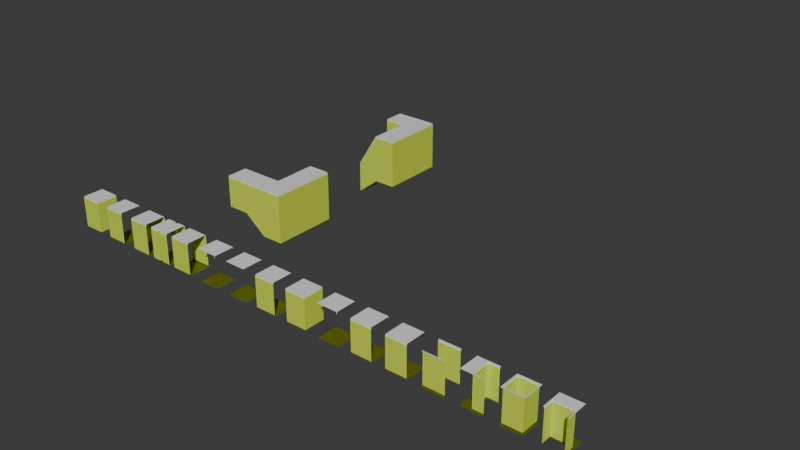 # Source: maze.blend  (saved by Blender 4.2.66; exported with 4.5.12 LTS)
import bpy
from mathutils import Matrix  # noqa: F401  (used for matrix-valued properties, if any)

bpy.ops.wm.read_factory_settings(use_empty=True)
scene = bpy.context.scene
scene.name = 'Scene'

# ---- collections
col_collection = bpy.data.collections.new('Collection'); scene.collection.children.link(col_collection)

# ---- materials (node trees are filled in below, after node groups)
mat_cealing = bpy.data.materials.new('cealing')
mat_cealing.alpha_threshold = 0.0
mat_cealing.use_transparent_shadow = False
mat_cealing.roughness = 0.5
mat_cealing.line_color = (0.0, 0.0, 0.0, 1.0)
mat_walls = bpy.data.materials.new('walls')
mat_floor = bpy.data.materials.new('floor')

# ---- material node trees
mat_cealing.use_nodes = True; mat_cealing.node_tree.nodes.clear()
_N = mat_cealing.node_tree.nodes; _L = mat_cealing.node_tree.links
n0 = _N.new('ShaderNodeOutputMaterial'); n0.name = 'Material Output'; n0.location = (300, 300)
n1 = _N.new('ShaderNodeBsdfPrincipled'); n1.name = 'Principled BSDF'; n1.location = (10, 300)
n1.inputs[3].default_value = 1.45
_L.new(n1.outputs[0], n0.inputs[0])
n0.is_active_output = True
mat_walls.use_nodes = True; mat_walls.node_tree.nodes.clear()
_N = mat_walls.node_tree.nodes; _L = mat_walls.node_tree.links
n0 = _N.new('ShaderNodeBsdfPrincipled'); n0.name = 'Principled BSDF'; n0.location = (-147, 142)
n0.inputs[0].default_value = (0.6452, 0.8005, 0.06627, 1.0)
n1 = _N.new('ShaderNodeOutputMaterial'); n1.name = 'Material Output'; n1.location = (300, 300)
n2 = _N.new('ShaderNodeTexNoise'); n2.name = 'Noise Texture'; n2.location = (-400, 220)
n2.inputs[2].default_value = 6.0
n3 = _N.new('ShaderNodeMapping'); n3.name = 'Mapping'; n3.location = (-560, 220)
n4 = _N.new('ShaderNodeTexCoord'); n4.name = 'Texture Coordinate'; n4.location = (-720, 220)
_L.new(n3.outputs[0], n2.inputs[0])
_L.new(n4.outputs[0], n3.inputs[0])
_L.new(n0.outputs[0], n1.inputs[0])
_L.new(n2.outputs[0], n0.inputs[2])
n1.is_active_output = True
mat_floor.use_nodes = True; mat_floor.node_tree.nodes.clear()
_N = mat_floor.node_tree.nodes; _L = mat_floor.node_tree.links
n0 = _N.new('ShaderNodeOutputMaterial'); n0.name = 'Material Output'; n0.location = (300, 300)
n1 = _N.new('ShaderNodeBsdfPrincipled'); n1.name = 'Principled BSDF'; n1.location = (-140, 286)
n1.inputs[0].default_value = (0.1208, 0.1365, 0.0, 1.0)
_L.new(n1.outputs[0], n0.inputs[0])
n0.is_active_output = True

# ---- world
world_world = bpy.data.worlds.new('World'); scene.world = world_world
world_world.use_nodes = True; world_world.node_tree.nodes.clear()
_N = world_world.node_tree.nodes; _L = world_world.node_tree.links
n0 = _N.new('ShaderNodeOutputWorld'); n0.name = 'World Output'; n0.location = (300, 300)
n1 = _N.new('ShaderNodeBackground'); n1.name = 'Background'; n1.location = (10, 300)
n1.inputs[0].default_value = (0.05088, 0.05088, 0.05088, 1.0)
_L.new(n1.outputs[0], n0.inputs[0])
n0.is_active_output = True
world_world.color = (0.05088, 0.05088, 0.05088)
world_world.sun_shadow_jitter_overblur = 0.0

# ---- meshes
me_plane_002 = bpy.data.meshes.new('Plane.002')
me_plane_002.from_pydata([(0.75, -0.725, 2.2), (-0.75, -0.725, 2.2), (-0.75, 0.725, 0.1), (0.75, 0.725, 0.1), (-0.75, -0.75, 0.1), (0.75, -0.75, 0.1), (-0.75, -0.725, 0.0), (0.75, -0.725, 0.0), (-0.75, -0.725, 0.1), (0.75, -0.725, 0.1), (0.75, 0.75, 0.1), (-0.75, 0.75, 0.1), (-0.75, 0.725, 0.0), (0.75, 0.725, 0.0), (-0.75, -0.75, 2.2), (0.75, -0.75, 2.2), (0.75, 0.75, 2.2), (-0.75, 0.75, 2.2), (-0.75, -0.725, 2.3), (0.75, -0.725, 2.3), (-0.75, 0.725, 2.3), (0.75, 0.725, 2.3), (-0.75, 0.725, 2.2), (0.75, 0.725, 2.2)], [], [(14, 1, 0, 15), (18, 19, 0, 1), (4, 5, 9, 8), (13, 12, 6, 7), (6, 8, 9, 7), (10, 11, 2, 3), (12, 13, 3, 2), (5, 4, 14, 15), (11, 10, 16, 17), (21, 19, 18, 20), (21, 20, 22, 23), (17, 16, 23, 22)])
me_plane_002.polygons.foreach_set('material_index', [1, 0, 2, 2, 2, 2, 2, 1, 1, 0, 0, 1])
_uv = me_plane_002.uv_layers.new(name='UVMap')
_uv.uv.foreach_set('vector', [0.395, 0.9998, 0.395, 0.9932, 0.7894, 0.9932, 0.7894, 0.9998, 0.395, 0.967, 0.7894, 0.967, 0.7894, 0.9932, 0.395, 0.9932, 0.0001773, 0.5528, 0.3946, 0.5528, 0.3946, 0.5593, 0.0001773, 0.5593, 0.3946, 0.967, 0.0001774, 0.967, 0.0001773, 0.5856, 0.3946, 0.5856, 0.0001773, 0.5856, 0.0001773, 0.5593, 0.3946, 0.5593, 0.3946, 0.5856, 0.3946, 0.9998, 0.0001774, 0.9998, 0.0001774, 0.9932, 0.3946, 0.9932, 0.0001774, 0.967, 0.3946, 0.967, 0.3946, 0.9932, 0.0001774, 0.9932, 0.0001773, 0.0001773, 0.3946, 0.0001773, 0.3946, 0.5524, 0.0001773, 0.5524, 0.395, 0.3946, 0.395, 0.0001773, 0.9472, 0.0001773, 0.9472, 0.3946, 0.7894, 0.5856, 0.7894, 0.967, 0.395, 0.967, 0.395, 0.5856, 0.7894, 0.5856, 0.395, 0.5856, 0.395, 0.5593, 0.7894, 0.5593, 0.395, 0.5528, 0.7894, 0.5528, 0.7894, 0.5593, 0.395, 0.5593])
me_plane_002.materials.append(mat_cealing)
me_plane_002.materials.append(mat_walls)
me_plane_002.materials.append(mat_floor)
me_plane_002.update()
me_plane_015 = bpy.data.meshes.new('Plane.015')
me_plane_015.from_pydata([(-0.725, 0.725, 2.2), (0.75, 0.725, 0.1), (0.75, 0.725, 2.2), (0.75, -0.75, 0.1), (0.75, 0.75, 0.1), (0.75, -0.725, 2.3), (0.75, -0.725, 0.0), (-0.75, -0.75, 0.1), (0.75, 0.725, 0.0), (0.75, 0.725, 2.3), (-0.75, 0.75, 0.1), (-0.725, -0.725, 2.2), (0.75, -0.725, 2.2), (0.75, -0.725, 0.1), (-0.725, -0.725, 2.3), (-0.725, -0.725, 0.0), (-0.725, 0.725, 0.0), (-0.725, 0.725, 2.3), (-0.725, -0.725, 0.1), (-0.725, 0.725, 0.1), (0.75, 0.75, 2.2), (0.75, -0.75, 2.2), (-0.75, -0.75, 2.2), (-0.75, 0.75, 2.2)], [], [(5, 12, 11, 14), (22, 7, 10, 23), (14, 11, 0, 17), (16, 19, 18, 15), (8, 16, 15, 6), (9, 5, 14, 17), (20, 23, 10, 4), (17, 0, 2, 9), (8, 1, 19, 16), (15, 18, 13, 6), (3, 7, 22, 21), (22, 11, 12, 21), (23, 0, 11, 22), (20, 2, 0, 23), (10, 19, 1, 4), (7, 18, 19, 10), (13, 18, 7, 3)])
me_plane_015.polygons.foreach_set('material_index', [0, 1, 0, 2, 2, 0, 1, 0, 2, 2, 1, 0, 0, 0, 2, 2, 2])
_uv = me_plane_015.uv_layers.new(name='UVMap')
_uv.uv.foreach_set('vector', [0.467, 0.4059, 0.467, 0.3836, 0.7946, 0.3836, 0.7946, 0.4059, 0.0001416, 0.3334, 0.4667, 0.3334, 0.4667, 0.6666, 0.0001416, 0.6666, 0.7946, 0.4059, 0.8169, 0.4059, 0.8169, 0.728, 0.7946, 0.728, 0.4947, 0.35, 0.4725, 0.35, 0.4725, 0.02791, 0.4947, 0.02791, 0.8224, 0.35, 0.4947, 0.35, 0.4947, 0.02791, 0.8224, 0.02791, 0.467, 0.728, 0.467, 0.4059, 0.7946, 0.4059, 0.7946, 0.728, 0.0001416, 0.9999, 0.0001416, 0.6666, 0.4667, 0.6666, 0.4667, 0.9999, 0.7946, 0.728, 0.7946, 0.7502, 0.467, 0.7502, 0.467, 0.728, 0.8224, 0.35, 0.8224, 0.3723, 0.4947, 0.3723, 0.4947, 0.35, 0.4947, 0.02791, 0.4947, 0.005696, 0.8224, 0.005696, 0.8224, 0.02791, 0.4667, 0.0001416, 0.4667, 0.3334, 0.0001416, 0.3334, 0.0001416, 0.0001416, 0.8002, 0.3781, 0.7946, 0.3836, 0.467, 0.3836, 0.467, 0.3781, 0.8224, 0.7336, 0.8169, 0.728, 0.8169, 0.4059, 0.8224, 0.4003, 0.467, 0.7558, 0.467, 0.7502, 0.7946, 0.7502, 0.8002, 0.7558, 0.4892, 0.3778, 0.4947, 0.3723, 0.8224, 0.3723, 0.8224, 0.3778, 0.467, 0.02236, 0.4725, 0.02791, 0.4725, 0.35, 0.467, 0.3556, 0.8224, 0.005696, 0.4947, 0.005696, 0.4892, 0.0001416, 0.8224, 0.0001415])
me_plane_015.materials.append(mat_cealing)
me_plane_015.materials.append(mat_walls)
me_plane_015.materials.append(mat_floor)
me_plane_015.update()
me_plane_001 = bpy.data.meshes.new('Plane.001')
me_plane_001.from_pydata([(0.75, -0.725, 0.1), (0.125, -0.725, 2.2), (0.75, -0.5, 2.3), (0.75, 0.525, 0.0), (0.1, 0.5, 0.0), (0.1, -0.5, 0.0), (0.75, 0.75, 2.0), (0.1, 0.75, 2.0), (0.75, -0.75, 2.0), (0.1, -0.5, 2.0), (0.1, -0.5, 0.1), (0.75, -0.75, 0.1), (0.75, 0.75, 0.1), (0.125, 0.5, 2.3), (0.75, 0.75, 2.2), (0.125, 0.525, 0.0), (0.125, 0.75, 2.0), (0.1, -0.75, 2.0), (0.75, 0.725, 0.0), (0.75, 0.725, 2.3), (0.125, -0.725, 0.1), (0.1, 0.725, 2.0), (0.1, 0.75, 0.1), (0.125, 0.725, 0.0), (0.125, 0.725, 2.3), (0.75, -0.725, 2.3), (0.75, -0.725, 2.2), (0.75, 0.5, 2.3), (0.75, -0.725, 0.0), (0.1, -0.75, 0.1), (0.125, -0.725, 2.3), (0.125, -0.725, 0.0), (0.75, -0.525, 0.0), (0.125, -0.5, 2.3), (0.125, -0.525, 0.1), (0.125, -0.525, 0.0), (0.75, 0.725, 0.1), (0.125, 0.725, 0.1), (0.75, -0.75, 2.2), (0.125, 0.725, 2.2), (0.1, 0.5, 2.0), (0.1, 0.5, 0.1), (0.125, 0.525, 0.1), (0.1, 0.75, 2.2), (0.125, 0.75, 2.2), (0.1, 0.725, 2.2), (0.1, -0.75, 2.2), (0.1, -0.5, 2.2), (0.1, 0.5, 2.2), (0.125, -0.5, 2.2), (0.75, 0.725, 2.2), (0.125, 0.5, 2.2), (-0.75, -0.725, 0.1), (-0.125, -0.725, 2.2), (-0.75, -0.5, 2.3), (-0.75, 0.525, 0.0), (-0.1, 0.5, 0.0), (-0.1, -0.5, 0.0), (-0.75, 0.75, 2.0), (-0.1, 0.75, 2.0), (-0.75, -0.75, 2.0), (-0.1, -0.5, 2.0), (-0.1, -0.5, 0.1), (-0.75, -0.75, 0.1), (-0.75, 0.75, 0.1), (-0.125, 0.5, 2.3), (-0.75, 0.75, 2.2), (-0.125, 0.525, 0.0), (-0.125, 0.75, 2.0), (-0.1, -0.75, 2.0), (-0.75, 0.725, 0.0), (-0.75, 0.725, 2.3), (-0.125, -0.725, 0.1), (-0.1, 0.725, 2.0), (-0.1, 0.75, 0.1), (-0.125, 0.725, 0.0), (-0.125, 0.725, 2.3), (-0.75, -0.725, 2.3), (-0.75, -0.725, 2.2), (-0.75, 0.5, 2.3), (-0.75, -0.725, 0.0), (-0.1, -0.75, 0.1), (-0.125, -0.725, 2.3), (-0.125, -0.725, 0.0), (-0.75, -0.525, 0.0), (-0.125, -0.5, 2.3), (-0.125, -0.525, 0.1), (-0.125, -0.525, 0.0), (-0.75, 0.725, 0.1), (-0.125, 0.725, 0.1), (-0.75, -0.75, 2.2), (-0.125, 0.725, 2.2), (-0.1, 0.5, 2.0), (-0.1, 0.5, 0.1), (-0.125, 0.525, 0.1), (-0.1, 0.75, 2.2), (-0.125, 0.75, 2.2), (-0.1, 0.725, 2.2), (-0.1, -0.75, 2.2), (-0.1, -0.5, 2.2), (-0.1, 0.5, 2.2), (-0.125, -0.5, 2.2), (-0.75, 0.725, 2.2), (-0.125, 0.5, 2.2)], [], [(15, 35, 32, 3), (22, 12, 6, 16), (13, 27, 2, 33), (11, 29, 17, 8), (22, 16, 7), (17, 9, 47, 46), (4, 5, 35, 15), (7, 21, 22), (43, 45, 21, 7), (32, 35, 31, 28), (2, 25, 30, 33), (1, 30, 25, 26), (34, 10, 29, 20), (35, 34, 20, 31), (20, 29, 11, 0), (31, 20, 0, 28), (35, 5, 10, 34), (37, 22, 41, 42), (49, 33, 30, 1), (23, 37, 42, 15), (29, 10, 9, 17), (36, 12, 22, 37), (18, 36, 37, 23), (42, 41, 4, 15), (19, 27, 13, 24), (18, 23, 15, 3), (21, 40, 41, 22), (45, 48, 40, 21), (7, 16, 44, 43), (8, 17, 46, 38), (40, 48, 47, 9), (16, 6, 14, 44), (46, 1, 26, 38), (47, 49, 1, 46), (50, 19, 24, 39), (14, 50, 39, 43), (39, 24, 13, 51), (43, 39, 51, 48), (51, 13, 33, 49), (48, 51, 49, 47), (57, 62, 10, 5), (61, 92, 40, 9), (62, 61, 9, 10), (93, 56, 4, 41), (4, 56, 57, 5), (67, 55, 84, 87), (74, 68, 58, 64), (65, 85, 54, 79), (63, 60, 69, 81), (74, 59, 68), (69, 98, 99, 61), (56, 67, 87, 57), (59, 74, 73), (95, 59, 73, 97), (84, 80, 83, 87), (54, 85, 82, 77), (53, 78, 77, 82), (86, 72, 81, 62), (87, 83, 72, 86), (72, 52, 63, 81), (83, 80, 52, 72), (87, 86, 62, 57), (89, 94, 93, 74), (101, 53, 82, 85), (75, 67, 94, 89), (81, 69, 61, 62), (88, 89, 74, 64), (70, 75, 89, 88), (94, 67, 56, 93), (71, 76, 65, 79), (70, 55, 67, 75), (73, 74, 93, 92), (97, 73, 92, 100), (59, 95, 96, 68), (60, 90, 98, 69), (92, 61, 99, 100), (68, 96, 66, 58), (98, 90, 78, 53), (99, 98, 53, 101), (102, 91, 76, 71), (66, 95, 91, 102), (91, 103, 65, 76), (95, 100, 103, 91), (103, 101, 85, 65), (100, 99, 101, 103), (92, 93, 41, 40)])
me_plane_001.polygons.foreach_set('material_index', [2, 1, 0, 1, 1, 1, 2, 1, 1, 2, 0, 0, 2, 2, 2, 2, 2, 2, 0, 2, 1, 2, 2, 2, 0, 2, 1, 1, 1, 1, 1, 1, 0, 0, 0, 0, 0, 0, 0, 0, 1, 0, 1, 1, 2, 2, 1, 0, 1, 1, 1, 2, 1, 1, 2, 0, 0, 2, 2, 2, 2, 2, 2, 0, 2, 1, 2, 2, 2, 0, 2, 1, 1, 1, 1, 1, 1, 0, 0, 0, 0, 0, 0, 0, 0, 1])
_uv = me_plane_001.uv_layers.new(name='UVMap')
_uv.uv.foreach_set('vector', [0.6048, 0.8836, 0.6048, 0.6512, 0.6977, 0.6512, 0.6977, 0.8836, 0.372, 0.0001813, 0.465, 0.0001814, 0.465, 0.465, 0.372, 0.465, 0.8843, 0.8836, 0.7914, 0.8836, 0.7914, 0.6512, 0.8843, 0.6512, 0.4653, 0.0001812, 0.5583, 0.0001812, 0.5583, 0.465, 0.4653, 0.465, 0.372, 0.0001813, 0.372, 0.465, 0.372, 0.465, 0.5583, 0.465, 0.6745, 0.465, 0.6745, 0.5347, 0.5583, 0.5347, 0.6048, 0.8836, 0.6048, 0.6512, 0.6048, 0.6512, 0.6048, 0.8836, 0.372, 0.465, 0.372, 0.465, 0.372, 0.0001813, 0.372, 0.5347, 0.372, 0.5347, 0.372, 0.465, 0.372, 0.465, 0.6977, 0.6512, 0.6048, 0.6512, 0.6048, 0.535, 0.6977, 0.535, 0.7914, 0.6512, 0.7914, 0.535, 0.8843, 0.535, 0.8843, 0.6512, 0.0, 0.0, 0.0, 0.0, 0.0, 0.0, 0.0, 0.0, 0.0, 0.0, 0.0, 0.0, 0.0, 0.0, 0.0, 0.0, 0.0, 0.0, 0.0, 0.0, 0.0, 0.0, 0.0, 0.0, 0.0, 0.0, 0.0, 0.0, 0.0, 0.0, 0.0, 0.0, 0.0, 0.0, 0.0, 0.0, 0.0, 0.0, 0.0, 0.0, 0.0, 0.0, 0.0, 0.0, 0.0, 0.0, 0.0, 0.0, 0.0, 0.0, 0.0, 0.0, 0.0, 0.0, 0.0, 0.0, 0.0, 0.0, 0.0, 0.0, 0.0, 0.0, 0.0, 0.0, 0.0, 0.0, 0.0, 0.0, 0.0, 0.0, 0.0, 0.0, 0.5583, 0.0001812, 0.6745, 0.0001812, 0.6745, 0.465, 0.5583, 0.465, 0.0, 0.0, 0.0, 0.0, 0.0, 0.0, 0.0, 0.0, 0.0, 0.0, 0.0, 0.0, 0.0, 0.0, 0.0, 0.0, 0.0, 0.0, 0.0, 0.0, 0.0, 0.0, 0.0, 0.0, 0.7914, 0.9998, 0.7914, 0.8836, 0.8843, 0.8836, 0.8843, 0.9998, 0.6977, 0.9998, 0.6048, 0.9998, 0.6048, 0.8836, 0.6977, 0.8836, 0.372, 0.465, 0.2558, 0.465, 0.2558, 0.0001813, 0.372, 0.0001813, 0.372, 0.5347, 0.2558, 0.5347, 0.2558, 0.465, 0.372, 0.465, 0.372, 0.465, 0.372, 0.465, 0.372, 0.5347, 0.372, 0.5347, 0.4653, 0.465, 0.5583, 0.465, 0.5583, 0.5347, 0.4653, 0.5347, 0.2558, 0.465, 0.3255, 0.465, 0.3255, 0.6973, 0.2558, 0.6973, 0.372, 0.465, 0.465, 0.465, 0.465, 0.5347, 0.372, 0.5347, 0.0, 0.0, 0.0, 0.0, 0.0, 0.0, 0.0, 0.0, 0.0, 0.0, 0.0, 0.0, 0.0, 0.0, 0.0, 0.0, 0.0, 0.0, 0.0, 0.0, 0.0, 0.0, 0.0, 0.0, 0.0, 0.0, 0.0, 0.0, 0.0, 0.0, 0.0, 0.0, 0.0, 0.0, 0.0, 0.0, 0.0, 0.0, 0.0, 0.0, 0.0, 0.0, 0.0, 0.0, 0.0, 0.0, 0.0, 0.0, 0.0, 0.0, 0.0, 0.0, 0.0, 0.0, 0.0, 0.0, 0.0, 0.0, 0.0, 0.0, 0.0, 0.0, 0.0, 0.0, 0.6745, 0.0001812, 0.6745, 0.0001812, 0.6745, 0.0001812, 0.6745, 0.0001812, 0.2558, 0.6973, 0.2558, 0.465, 0.2558, 0.465, 0.2558, 0.6973, 0.6745, 0.0001812, 0.6745, 0.465, 0.6745, 0.465, 0.6745, 0.0001812, 0.2558, 0.0001813, 0.2558, 0.0001813, 0.2558, 0.0001813, 0.2558, 0.0001813, 0.6048, 0.8836, 0.6048, 0.8836, 0.6048, 0.6512, 0.6048, 0.6512, 0.6048, 0.8836, 0.6977, 0.8836, 0.6977, 0.6512, 0.6048, 0.6512, 0.372, 0.0001813, 0.372, 0.465, 0.465, 0.465, 0.465, 0.0001814, 0.8843, 0.8836, 0.8843, 0.6512, 0.7914, 0.6512, 0.7914, 0.8836, 0.4653, 0.0001812, 0.4653, 0.465, 0.5583, 0.465, 0.5583, 0.0001812, 0.372, 0.0001813, 0.372, 0.465, 0.372, 0.465, 0.5583, 0.465, 0.5583, 0.5347, 0.6745, 0.5347, 0.6745, 0.465, 0.6048, 0.8836, 0.6048, 0.8836, 0.6048, 0.6512, 0.6048, 0.6512, 0.372, 0.465, 0.372, 0.0001813, 0.372, 0.465, 0.372, 0.5347, 0.372, 0.465, 0.372, 0.465, 0.372, 0.5347, 0.6977, 0.6512, 0.6977, 0.535, 0.6048, 0.535, 0.6048, 0.6512, 0.7914, 0.6512, 0.8843, 0.6512, 0.8843, 0.535, 0.7914, 0.535, 0.0, 0.0, 0.0, 0.0, 0.0, 0.0, 0.0, 0.0, 0.0, 0.0, 0.0, 0.0, 0.0, 0.0, 0.0, 0.0, 0.0, 0.0, 0.0, 0.0, 0.0, 0.0, 0.0, 0.0, 0.0, 0.0, 0.0, 0.0, 0.0, 0.0, 0.0, 0.0, 0.0, 0.0, 0.0, 0.0, 0.0, 0.0, 0.0, 0.0, 0.0, 0.0, 0.0, 0.0, 0.0, 0.0, 0.0, 0.0, 0.0, 0.0, 0.0, 0.0, 0.0, 0.0, 0.0, 0.0, 0.0, 0.0, 0.0, 0.0, 0.0, 0.0, 0.0, 0.0, 0.0, 0.0, 0.0, 0.0, 0.0, 0.0, 0.0, 0.0, 0.5583, 0.0001812, 0.5583, 0.465, 0.6745, 0.465, 0.6745, 0.0001812, 0.0, 0.0, 0.0, 0.0, 0.0, 0.0, 0.0, 0.0, 0.0, 0.0, 0.0, 0.0, 0.0, 0.0, 0.0, 0.0, 0.0, 0.0, 0.0, 0.0, 0.0, 0.0, 0.0, 0.0, 0.7914, 0.9998, 0.8843, 0.9998, 0.8843, 0.8836, 0.7914, 0.8836, 0.6977, 0.9998, 0.6977, 0.8836, 0.6048, 0.8836, 0.6048, 0.9998, 0.372, 0.465, 0.372, 0.0001813, 0.2558, 0.0001813, 0.2558, 0.465, 0.372, 0.5347, 0.372, 0.465, 0.2558, 0.465, 0.2558, 0.5347, 0.372, 0.465, 0.372, 0.5347, 0.372, 0.5347, 0.372, 0.465, 0.4653, 0.465, 0.4653, 0.5347, 0.5583, 0.5347, 0.5583, 0.465, 0.2558, 0.465, 0.2558, 0.6973, 0.3255, 0.6973, 0.3255, 0.465, 0.372, 0.465, 0.372, 0.5347, 0.465, 0.5347, 0.465, 0.465, 0.0, 0.0, 0.0, 0.0, 0.0, 0.0, 0.0, 0.0, 0.0, 0.0, 0.0, 0.0, 0.0, 0.0, 0.0, 0.0, 0.0, 0.0, 0.0, 0.0, 0.0, 0.0, 0.0, 0.0, 0.0, 0.0, 0.0, 0.0, 0.0, 0.0, 0.0, 0.0, 0.0, 0.0, 0.0, 0.0, 0.0, 0.0, 0.0, 0.0, 0.0, 0.0, 0.0, 0.0, 0.0, 0.0, 0.0, 0.0, 0.0, 0.0, 0.0, 0.0, 0.0, 0.0, 0.0, 0.0, 0.0, 0.0, 0.0, 0.0, 0.0, 0.0, 0.0, 0.0, 0.2558, 0.465, 0.2558, 0.0001813, 0.2558, 0.0001813, 0.2558, 0.465])
me_plane_001.materials.append(mat_cealing)
me_plane_001.materials.append(mat_walls)
me_plane_001.materials.append(mat_floor)
me_plane_001.update()
me_plane_001.normals_split_custom_set([tuple(v) for v in zip(*[iter([0.0, 0.0, 1.0, 0.0, 0.0, 1.0, 0.0, 0.0, 1.0, 0.0, 0.0, 1.0, 0.0, -1.0, 2.46e-08, 0.0, -1.0, 2.46e-08, 0.0, -1.0, 2.46e-08, 0.0, -1.0, 2.46e-08, 5.722e-08, 0.0, -1.0, 5.722e-08, 0.0, -1.0, 5.722e-08, 0.0, -1.0, 5.722e-08, 0.0, -1.0, -1.834e-07, 1.0, 0.0, -1.834e-07, 1.0, 0.0, -1.834e-07, 1.0, 0.0, -1.834e-07, 1.0, 0.0, 0.0, -1.0, 0.0, 0.0, -1.0, 0.0, 0.0, -1.0, 0.0, 1.0, 2.235e-07, 0.0, 1.0, 2.235e-07, 0.0, 1.0, 2.235e-07, 0.0, 1.0, 2.235e-07, 0.0, 0.0, 0.0, 1.0, 0.0, 0.0, 1.0, 0.0, 0.0, 1.0, 0.0, 0.0, 1.0, 1.0, 0.0, 0.0, 1.0, 0.0, 0.0, 1.0, 0.0, 0.0, 1.0, 0.0, 0.0, 1.0, 0.0, 0.0, 1.0, 0.0, 0.0, 1.0, 0.0, 0.0, 0.0, 0.0, 1.0, 0.0, 0.0, 1.0, 0.0, 0.0, 1.0, 0.0, 0.0, 1.0, -4.239e-07, 0.0, -1.0, -4.239e-07, 0.0, -1.0, -4.239e-07, 0.0, -1.0, -4.239e-07, 0.0, -1.0, -2.861e-07, 1.0, 0.0, -2.861e-07, 1.0, 0.0, -2.861e-07, 1.0, 0.0, -2.861e-07, 1.0, 0.0, 2.07e-07, 0.0, 1.0, 2.07e-07, 0.0, 1.0, 2.07e-07, 0.0, 1.0, 2.07e-07, 0.0, 1.0, 1.0, 6.054e-07, 5.96e-07, 1.0, 6.054e-07, 5.96e-07, 1.0, 6.054e-07, 5.96e-07, 1.0, 6.054e-07, 5.96e-07, 1.461e-08, 0.0, 1.0, 1.461e-08, 0.0, 1.0, 1.461e-08, 0.0, 1.0, 1.461e-08, 0.0, 1.0, -2.861e-07, 1.0, 0.0, -2.861e-07, 1.0, 0.0, -2.861e-07, 1.0, 0.0, -2.861e-07, 1.0, 0.0, 0.7071, 0.7071, 2.634e-07, 0.7071, 0.7071, 2.634e-07, 0.7071, 0.7071, 2.634e-07, 0.7071, 0.7071, 2.634e-07, 4.139e-08, 0.0, 1.0, 4.139e-08, 0.0, 1.0, 4.139e-08, 0.0, 1.0, 4.139e-08, 0.0, 1.0, 1.0, 2.897e-07, 0.0, 1.0, 2.897e-07, 0.0, 1.0, 2.897e-07, 0.0, 1.0, 2.897e-07, 0.0, 1.0, 3.26e-07, 0.0, 1.0, 3.26e-07, 0.0, 1.0, 3.26e-07, 0.0, 1.0, 3.26e-07, 0.0, 1.0, 2.196e-07, 0.0, 1.0, 2.196e-07, 0.0, 1.0, 2.196e-07, 0.0, 1.0, 2.196e-07, 0.0, 0.0, 0.0, 1.0, 0.0, 0.0, 1.0, 0.0, 0.0, 1.0, 0.0, 0.0, 1.0, 0.0, -1.0, 0.0, 0.0, -1.0, 0.0, 0.0, -1.0, 0.0, 0.0, -1.0, 0.0, 0.7071, -0.7071, 0.0, 0.7071, -0.7071, 0.0, 0.7071, -0.7071, 0.0, 0.7071, -0.7071, 0.0, 0.0, 0.0, -1.0, 0.0, 0.0, -1.0, 0.0, 0.0, -1.0, 0.0, 0.0, -1.0, 0.0, 0.0, 1.0, 0.0, 0.0, 1.0, 0.0, 0.0, 1.0, 0.0, 0.0, 1.0, 1.0, 2.312e-07, 1.651e-09, 1.0, 2.312e-07, 1.651e-09, 1.0, 2.312e-07, 1.651e-09, 1.0, 2.312e-07, 1.651e-09, 1.0, 2.484e-07, 0.0, 1.0, 2.484e-07, 0.0, 1.0, 2.484e-07, 0.0, 1.0, 2.484e-07, 0.0, 0.0, -1.0, 0.0, 0.0, -1.0, 0.0, 0.0, -1.0, 0.0, 0.0, -1.0, 0.0, -1.834e-07, 1.0, 0.0, -1.834e-07, 1.0, 0.0, -1.834e-07, 1.0, 0.0, -1.834e-07, 1.0, 0.0, 1.0, 1.211e-07, 0.0, 1.0, 1.211e-07, 0.0, 1.0, 1.211e-07, 0.0, 1.0, 1.211e-07, 0.0, 0.0, -1.0, 0.0, 0.0, -1.0, 0.0, 0.0, -1.0, 0.0, 0.0, -1.0, 0.0, 0.0, 0.0, -1.0, 0.0, 0.0, -1.0, 0.0, 0.0, -1.0, 0.0, 0.0, -1.0, 0.0, 0.0, -1.0, 0.0, 0.0, -1.0, 0.0, 0.0, -1.0, 0.0, 0.0, -1.0, 0.0, -1.0, 0.0, 0.0, -1.0, 0.0, 0.0, -1.0, 0.0, 0.0, -1.0, 0.0, 0.0, 0.0, -1.0, 0.0, 0.0, -1.0, 0.0, 0.0, -1.0, 0.0, 0.0, -1.0, 1.0, 2.897e-07, 0.0, 1.0, 2.897e-07, 0.0, 1.0, 2.897e-07, 0.0, 1.0, 2.897e-07, 0.0, 0.0, 0.0, -1.0, 0.0, 0.0, -1.0, 0.0, 0.0, -1.0, 0.0, 0.0, -1.0, 1.0, 1.118e-07, 0.0, 1.0, 1.118e-07, 0.0, 1.0, 1.118e-07, 0.0, 1.0, 1.118e-07, 0.0, 0.0, 0.0, -1.0, 0.0, 0.0, -1.0, 0.0, 0.0, -1.0, 0.0, 0.0, -1.0, 0.0, 1.0, 0.0, 0.0, 1.0, 0.0, 0.0, 1.0, 0.0, 0.0, 1.0, 0.0, 0.0, 0.0, -1.0, 0.0, 0.0, -1.0, 0.0, 0.0, -1.0, 0.0, 0.0, -1.0, 0.0, 1.0, 0.0, 0.0, 1.0, 0.0, 0.0, 1.0, 0.0, 0.0, 1.0, 0.0, 0.0, -1.0, 0.0, 0.0, -1.0, 0.0, 0.0, -1.0, 0.0, 0.0, -1.0, 0.0, 0.0, 0.0, 1.0, 0.0, 0.0, 1.0, 0.0, 0.0, 1.0, 0.0, 0.0, 1.0, 0.0, 0.0, 1.0, 0.0, 0.0, 1.0, 0.0, 0.0, 1.0, 0.0, 0.0, 1.0, 0.0, -1.0, 0.0, 0.0, -1.0, 0.0, 0.0, -1.0, 0.0, 0.0, -1.0, 0.0, 0.0, 0.0, -1.0, 0.0, 0.0, -1.0, 0.0, 0.0, -1.0, 0.0, 0.0, -1.0, 1.834e-07, 1.0, 0.0, 1.834e-07, 1.0, 0.0, 1.834e-07, 1.0, 0.0, 1.834e-07, 1.0, 0.0, 0.0, -1.0, 0.0, 0.0, -1.0, 0.0, 0.0, -1.0, 0.0, -1.0, 2.235e-07, 0.0, -1.0, 2.235e-07, 0.0, -1.0, 2.235e-07, 0.0, -1.0, 2.235e-07, 0.0, 0.0, 0.0, 1.0, 0.0, 0.0, 1.0, 0.0, 0.0, 1.0, 0.0, 0.0, 1.0, -1.0, 0.0, 0.0, -1.0, 0.0, 0.0, -1.0, 0.0, 0.0, -1.0, 0.0, 0.0, -1.0, 0.0, 0.0, -1.0, 0.0, 0.0, -1.0, 0.0, 0.0, 0.0, 0.0, 1.0, 0.0, 0.0, 1.0, 0.0, 0.0, 1.0, 0.0, 0.0, 1.0, 4.662e-07, 0.0, -1.0, 4.662e-07, 0.0, -1.0, 4.662e-07, 0.0, -1.0, 4.662e-07, 0.0, -1.0, 2.861e-07, 1.0, 0.0, 2.861e-07, 1.0, 0.0, 2.861e-07, 1.0, 0.0, 2.861e-07, 1.0, 0.0, -3.311e-07, 0.0, 1.0, -3.311e-07, 0.0, 1.0, -3.311e-07, 0.0, 1.0, -3.311e-07, 0.0, 1.0, -1.0, 6.054e-07, 5.96e-07, -1.0, 6.054e-07, 5.96e-07, -1.0, 6.054e-07, 5.96e-07, -1.0, 6.054e-07, 5.96e-07, -1.169e-08, 0.0, 1.0, -1.169e-08, 0.0, 1.0, -1.169e-08, 0.0, 1.0, -1.169e-08, 0.0, 1.0, 2.861e-07, 1.0, 0.0, 2.861e-07, 1.0, 0.0, 2.861e-07, 1.0, 0.0, 2.861e-07, 1.0, 0.0, -0.7071, 0.7071, 2.634e-07, -0.7071, 0.7071, 2.634e-07, -0.7071, 0.7071, 2.634e-07, -0.7071, 0.7071, 2.634e-07, 0.0, 0.0, 1.0, 0.0, 0.0, 1.0, 0.0, 0.0, 1.0, 0.0, 0.0, 1.0, -1.0, 2.897e-07, 0.0, -1.0, 2.897e-07, 0.0, -1.0, 2.897e-07, 0.0, -1.0, 2.897e-07, 0.0, -1.0, 3.26e-07, 0.0, -1.0, 3.26e-07, 0.0, -1.0, 3.26e-07, 0.0, -1.0, 3.26e-07, 0.0, -1.0, 2.196e-07, 0.0, -1.0, 2.196e-07, 0.0, -1.0, 2.196e-07, 0.0, -1.0, 2.196e-07, 0.0, 0.0, 0.0, 1.0, 0.0, 0.0, 1.0, 0.0, 0.0, 1.0, 0.0, 0.0, 1.0, 0.0, -1.0, 0.0, 0.0, -1.0, 0.0, 0.0, -1.0, 0.0, 0.0, -1.0, 0.0, -0.7071, -0.7071, 0.0, -0.7071, -0.7071, 0.0, -0.7071, -0.7071, 0.0, -0.7071, -0.7071, 0.0, 0.0, 0.0, -1.0, 0.0, 0.0, -1.0, 0.0, 0.0, -1.0, 0.0, 0.0, -1.0, 0.0, 0.0, 1.0, 0.0, 0.0, 1.0, 0.0, 0.0, 1.0, 0.0, 0.0, 1.0, -1.0, 2.312e-07, 1.651e-09, -1.0, 2.312e-07, 1.651e-09, -1.0, 2.312e-07, 1.651e-09, -1.0, 2.312e-07, 1.651e-09, -1.0, 2.484e-07, 0.0, -1.0, 2.484e-07, 0.0, -1.0, 2.484e-07, 0.0, -1.0, 2.484e-07, 0.0, 0.0, -1.0, 0.0, 0.0, -1.0, 0.0, 0.0, -1.0, 0.0, 0.0, -1.0, 0.0, 1.834e-07, 1.0, 0.0, 1.834e-07, 1.0, 0.0, 1.834e-07, 1.0, 0.0, 1.834e-07, 1.0, 0.0, -1.0, 1.211e-07, 0.0, -1.0, 1.211e-07, 0.0, -1.0, 1.211e-07, 0.0, -1.0, 1.211e-07, 0.0, 0.0, -1.0, 0.0, 0.0, -1.0, 0.0, 0.0, -1.0, 0.0, 0.0, -1.0, 0.0, -9.35e-08, 0.0, -1.0, -9.35e-08, 0.0, -1.0, -9.35e-08, 0.0, -1.0, -9.35e-08, 0.0, -1.0, 0.0, 0.0, -1.0, 0.0, 0.0, -1.0, 0.0, 0.0, -1.0, 0.0, 0.0, -1.0, 0.0, -1.0, 0.0, 0.0, -1.0, 0.0, 0.0, -1.0, 0.0, 0.0, -1.0, 0.0, 0.0, 0.0, -1.0, 0.0, 0.0, -1.0, 0.0, 0.0, -1.0, 0.0, 0.0, -1.0, -1.0, 2.897e-07, 0.0, -1.0, 2.897e-07, 0.0, -1.0, 2.897e-07, 0.0, -1.0, 2.897e-07, 0.0, 0.0, 0.0, -1.0, 0.0, 0.0, -1.0, 0.0, 0.0, -1.0, 0.0, 0.0, -1.0, -1.0, 1.118e-07, 0.0, -1.0, 1.118e-07, 0.0, -1.0, 1.118e-07, 0.0, -1.0, 1.118e-07, 0.0, 0.0, 0.0, -1.0, 0.0, 0.0, -1.0, 0.0, 0.0, -1.0, 0.0, 0.0, -1.0, 0.0, -1.0, 0.0, 0.0, -1.0, 0.0, 0.0, -1.0, 0.0, 0.0, -1.0, 0.0])] * 3)])
me_plane_005 = bpy.data.meshes.new('Plane.005')
me_plane_005.from_pydata([(-0.75, -0.725, 2.3), (-0.725, -0.725, 2.3), (-0.75, -0.725, 2.2), (-0.725, -0.725, 2.2), (-0.75, -0.725, 0.0), (-0.725, -0.725, 0.0), (-0.75, -0.725, 0.1), (-0.725, -0.725, 0.1), (-0.725, -0.75, 0.1), (-0.75, -0.75, 0.1), (-0.725, -0.75, 0.0), (-0.75, -0.75, 2.2), (-0.725, -0.75, 2.3), (-0.725, -0.75, 2.2), (0.75, -0.725, 2.3), (0.725, -0.725, 2.3), (0.75, -0.725, 2.2), (0.725, -0.725, 2.2), (0.75, -0.725, 0.0), (0.725, -0.725, 0.0), (0.75, -0.725, 0.1), (0.725, -0.725, 0.1), (0.725, -0.75, 0.1), (0.75, -0.75, 0.1), (0.725, -0.75, 0.0), (0.75, -0.75, 2.2), (0.725, -0.75, 2.3), (0.725, -0.75, 2.2), (-0.75, 0.725, 2.3), (-0.725, 0.725, 2.3), (-0.75, 0.725, 2.2), (-0.725, 0.725, 2.2), (-0.75, 0.725, 0.0), (-0.725, 0.725, 0.0), (-0.75, 0.725, 0.1), (-0.725, 0.725, 0.1), (-0.725, 0.75, 0.1), (-0.75, 0.75, 0.1), (-0.725, 0.75, 0.0), (-0.75, 0.75, 2.2), (-0.725, 0.75, 2.3), (-0.725, 0.75, 2.2), (0.75, 0.725, 2.3), (0.725, 0.725, 2.3), (0.75, 0.725, 2.2), (0.725, 0.725, 2.2), (0.75, 0.725, 0.0), (0.725, 0.725, 0.0), (0.75, 0.725, 0.1), (0.725, 0.725, 0.1), (0.725, 0.75, 0.1), (0.75, 0.75, 0.1), (0.725, 0.75, 0.0), (0.75, 0.75, 2.2), (0.725, 0.75, 2.3), (0.725, 0.75, 2.2)], [], [(47, 33, 5, 19), (0, 1, 3, 2), (1, 12, 13, 3), (11, 2, 3, 13), (8, 7, 6, 9), (10, 5, 7, 8), (5, 4, 6, 7), (43, 29, 40, 54), (0, 28, 29, 1), (24, 19, 5, 10), (18, 46, 47, 19), (15, 26, 12, 1), (14, 16, 17, 15), (15, 17, 27, 26), (25, 27, 17, 16), (22, 23, 20, 21), (24, 22, 21, 19), (19, 21, 20, 18), (15, 43, 42, 14), (28, 30, 31, 29), (29, 31, 41, 40), (39, 41, 31, 30), (36, 37, 34, 35), (38, 36, 35, 33), (33, 35, 34, 32), (29, 43, 15, 1), (52, 38, 33, 47), (42, 43, 45, 44), (43, 54, 55, 45), (53, 44, 45, 55), (50, 49, 48, 51), (52, 47, 49, 50), (47, 46, 48, 49), (5, 33, 32, 4)])
me_plane_005.polygons.foreach_set('material_index', [2, 0, 0, 0, 2, 2, 2, 0, 0, 2, 2, 0, 0, 0, 0, 2, 2, 2, 0, 0, 0, 0, 2, 2, 2, 0, 2, 0, 0, 0, 2, 2, 2, 2])
_uv = me_plane_005.uv_layers.new(name='UVMap')
_uv.uv.foreach_set('vector', [0.5085, 0.4915, 0.5085, 0.008455, 0.9915, 0.008455, 0.9915, 0.4915, 0.1182, 0.5334, 0.1099, 0.5334, 0.1099, 0.5001, 0.1182, 0.5001, 0.1099, 0.5334, 0.1016, 0.5334, 0.1016, 0.5001, 0.1099, 0.5001, 0.1611, 0.5085, 0.1611, 0.5001, 0.1695, 0.5001, 0.1695, 0.5085, 0.1783, 0.5085, 0.1783, 0.5001, 0.1866, 0.5001, 0.1866, 0.5085, 0.05085, 0.5001, 0.05918, 0.5001, 0.05918, 0.5334, 0.05085, 0.5334, 0.05918, 0.5001, 0.06751, 0.5001, 0.06751, 0.5334, 0.05918, 0.5334, 0.008455, 0.4915, 0.4915, 0.4915, 0.4915, 0.4999, 0.008455, 0.4999, 0.4999, 0.008455, 0.4999, 0.4915, 0.4915, 0.4915, 0.4915, 0.008455, 0.9999, 0.4915, 0.9915, 0.4915, 0.9915, 0.008455, 0.9999, 0.008455, 0.9915, 0.4999, 0.5085, 0.4999, 0.5085, 0.4915, 0.9915, 0.4915, 0.008455, 0.008455, 0.008455, 0.0001254, 0.4915, 0.0001255, 0.4915, 0.008455, 0.1185, 0.5334, 0.1185, 0.5001, 0.1268, 0.5001, 0.1268, 0.5334, 0.1268, 0.5334, 0.1268, 0.5001, 0.1351, 0.5001, 0.1351, 0.5334, 0.1609, 0.5085, 0.1526, 0.5085, 0.1526, 0.5001, 0.1609, 0.5001, 0.2038, 0.5085, 0.1955, 0.5085, 0.1955, 0.5001, 0.2038, 0.5001, 0.01678, 0.5001, 0.01678, 0.5334, 0.008455, 0.5334, 0.008455, 0.5001, 0.008455, 0.5001, 0.008455, 0.5334, 0.0001255, 0.5334, 0.0001255, 0.5001, 0.008455, 0.008455, 0.008455, 0.4915, 0.0001255, 0.4915, 0.0001255, 0.008455, 0.08467, 0.5334, 0.08467, 0.5001, 0.093, 0.5001, 0.093, 0.5334, 0.093, 0.5334, 0.093, 0.5001, 0.1013, 0.5001, 0.1013, 0.5334, 0.144, 0.5001, 0.1523, 0.5001, 0.1523, 0.5085, 0.144, 0.5085, 0.1952, 0.5085, 0.1869, 0.5085, 0.1869, 0.5001, 0.1952, 0.5001, 0.0506, 0.5001, 0.0506, 0.5334, 0.04227, 0.5334, 0.04227, 0.5001, 0.04227, 0.5001, 0.04227, 0.5334, 0.03394, 0.5334, 0.03394, 0.5001, 0.4915, 0.4915, 0.008455, 0.4915, 0.008455, 0.008455, 0.4915, 0.008455, 0.5001, 0.4915, 0.5001, 0.008455, 0.5085, 0.008455, 0.5085, 0.4915, 0.08442, 0.5334, 0.07609, 0.5334, 0.07609, 0.5001, 0.08442, 0.5001, 0.07609, 0.5334, 0.06776, 0.5334, 0.06776, 0.5001, 0.07609, 0.5001, 0.1354, 0.5085, 0.1354, 0.5001, 0.1437, 0.5001, 0.1437, 0.5085, 0.1781, 0.5001, 0.1781, 0.5085, 0.1697, 0.5085, 0.1697, 0.5001, 0.01703, 0.5001, 0.02536, 0.5001, 0.02536, 0.5334, 0.01703, 0.5334, 0.02536, 0.5001, 0.03369, 0.5001, 0.03369, 0.5334, 0.02536, 0.5334, 0.9915, 0.008455, 0.5085, 0.008455, 0.5085, 0.0001256, 0.9915, 0.0001255])
me_plane_005.materials.append(mat_cealing)
me_plane_005.materials.append(mat_walls)
me_plane_005.materials.append(mat_floor)
me_plane_005.update()
me_plane_009 = bpy.data.meshes.new('Plane.009')
me_plane_009.from_pydata([(-0.725, 0.75, 2.2), (-0.725, 0.75, 0.0), (-0.725, 0.75, 0.1), (-0.725, 0.75, 2.3), (-0.725, 0.725, 2.3), (-0.725, 0.725, 2.2), (-0.725, 0.725, 0.1), (-0.75, 0.725, 0.1), (-0.75, 0.75, 0.1), (-0.75, 0.725, 0.0), (-0.75, 0.75, 2.2), (-0.75, 0.725, 2.3), (-0.75, 0.725, 2.2), (0.725, -0.725, 2.3), (0.725, 0.75, 0.0), (0.725, -0.725, 0.0), (-0.75, -0.725, 0.1), (-0.75, -0.75, 0.1), (-0.75, -0.725, 0.0), (-0.75, -0.75, 2.2), (-0.75, -0.725, 2.3), (-0.75, -0.725, 2.2), (0.725, 0.75, 2.2), (0.75, 0.75, 0.1), (0.725, 0.75, 0.1), (0.75, 0.75, 2.2), (0.725, 0.75, 2.3), (0.75, -0.75, 0.1), (0.725, -0.725, 0.1), (0.75, -0.75, 2.2), (0.725, -0.725, 2.2), (-0.725, -0.725, 2.3), (-0.725, -0.725, 2.2), (-0.7274, -0.725, 0.0), (-0.7272, -0.725, 0.1), (-0.7251, -0.75, 0.1), (-0.7252, -0.75, 2.2), (0.75, 0.7244, 2.2), (0.725, 0.7241, 0.0), (0.75, 0.7245, 0.1), (0.725, 0.7241, 2.3), (0.725, 0.7241, 0.1), (-0.725, 0.7244, 0.0), (0.725, 0.7233, 2.2), (0.75, 0.7213, 2.2)], [], [(0, 5, 12, 10), (3, 4, 5, 0), (7, 6, 2, 8), (4, 11, 12, 5), (27, 28, 34, 35), (18, 16, 34, 33), (17, 19, 36, 35), (13, 30, 32, 31), (19, 21, 32, 36), (25, 37, 44, 43, 22), (26, 22, 43, 40), (23, 24, 41, 39), (14, 38, 41, 24), (27, 29, 44, 37, 39), (31, 4, 40, 13), (20, 11, 4, 31), (35, 36, 29, 27), (31, 32, 21, 20), (36, 32, 30, 29), (35, 34, 16, 17), (33, 34, 28, 15), (39, 41, 28, 27), (41, 38, 15, 28), (39, 37, 25, 23), (40, 4, 3, 26), (33, 15, 38, 42), (33, 42, 9, 18), (6, 7, 9, 42), (42, 38, 14, 1), (6, 42, 1, 2), (40, 43, 30, 13), (43, 44, 29, 30)])
me_plane_009.polygons.foreach_set('material_index', [0, 0, 2, 0, 2, 2, 1, 0, 1, 1, 0, 2, 2, 1, 0, 0, 1, 0, 1, 2, 2, 2, 2, 1, 0, 2, 2, 2, 2, 2, 0, 1])
_uv = me_plane_009.uv_layers.new(name='UVMap')
_uv.uv.foreach_set('vector', [0.0001565, 0.7947, 0.006775, 0.7947, 0.006775, 0.8013, 0.0001565, 0.8013, 0.98, 0.4704, 0.9734, 0.4704, 0.9734, 0.4439, 0.98, 0.4439, 0.007088, 0.8013, 0.007088, 0.7947, 0.01371, 0.7947, 0.01371, 0.8013, 0.9734, 0.4704, 0.9734, 0.4638, 0.9998, 0.4638, 0.9998, 0.4704, 0.5564, 0.02663, 0.563, 0.03325, 0.563, 0.4177, 0.5564, 0.4172, 0.5895, 0.4237, 0.563, 0.4237, 0.563, 0.4177, 0.5895, 0.4177, 0.5561, 0.7944, 0.0001565, 0.7944, 0.0001565, 0.7878, 0.5561, 0.7878, 0.5895, 0.8542, 0.563, 0.8542, 0.563, 0.4704, 0.5895, 0.4704, 0.5564, 0.4638, 0.563, 0.4638, 0.563, 0.4704, 0.5564, 0.4703, 0.98, 0.8873, 0.9732, 0.8873, 0.9724, 0.8873, 0.9729, 0.8807, 0.98, 0.8807, 0.98, 0.8542, 0.98, 0.8807, 0.9729, 0.8807, 0.9731, 0.8542, 0.98, 0.0001565, 0.98, 0.006775, 0.9731, 0.006775, 0.9732, 0.0001565, 0.98, 0.03325, 0.9731, 0.03325, 0.9731, 0.006775, 0.98, 0.006775, 0.5561, 0.3973, 0.0001565, 0.3973, 0.0001566, 0.007758, 0.0001566, 0.006923, 0.5561, 0.006918, 0.5895, 0.4704, 0.9734, 0.4704, 0.9731, 0.8542, 0.5895, 0.8542, 0.5895, 0.4638, 0.9734, 0.4638, 0.9734, 0.4704, 0.5895, 0.4704, 0.5561, 0.7878, 0.0001565, 0.7878, 0.0001565, 0.3973, 0.5561, 0.3973, 0.5895, 0.4704, 0.563, 0.4704, 0.563, 0.4638, 0.5895, 0.4638, 0.5564, 0.4703, 0.563, 0.4704, 0.563, 0.8542, 0.5564, 0.8609, 0.5564, 0.4172, 0.563, 0.4177, 0.563, 0.4237, 0.5564, 0.4237, 0.5895, 0.4177, 0.563, 0.4177, 0.563, 0.03325, 0.5895, 0.03325, 0.9732, 0.0001565, 0.9731, 0.006775, 0.5895, 0.006775, 0.5829, 0.0001565, 0.9731, 0.006775, 0.9731, 0.03325, 0.5895, 0.03325, 0.5895, 0.006775, 0.5561, 0.006918, 0.0001566, 0.006923, 0.0001566, 0.0001565, 0.5561, 0.0001565, 0.9731, 0.8542, 0.9734, 0.4704, 0.98, 0.4704, 0.98, 0.8542, 0.5895, 0.4177, 0.5895, 0.03325, 0.9731, 0.03325, 0.9732, 0.4171, 0.5895, 0.4177, 0.9732, 0.4171, 0.9734, 0.4237, 0.5895, 0.4237, 0.9997, 0.4165, 0.9998, 0.4231, 0.9734, 0.4237, 0.9732, 0.4171, 0.9732, 0.4171, 0.9731, 0.03325, 0.98, 0.03325, 0.98, 0.4171, 0.9734, 0.4436, 0.9732, 0.4171, 0.98, 0.4171, 0.98, 0.4436, 0.9731, 0.8542, 0.9729, 0.8807, 0.5895, 0.8807, 0.5895, 0.8542, 0.9729, 0.8807, 0.9724, 0.8873, 0.5829, 0.8873, 0.5895, 0.8807])
me_plane_009.materials.append(mat_cealing)
me_plane_009.materials.append(mat_walls)
me_plane_009.materials.append(mat_floor)
me_plane_009.update()
me_plane_003 = bpy.data.meshes.new('Plane.003')
me_plane_003.from_pydata([(-0.75, -0.725, 2.3), (-0.725, -0.725, 2.3), (-0.75, -0.725, 2.2), (-0.725, -0.725, 2.2), (-0.75, -0.725, 0.0), (-0.725, -0.725, 0.0), (-0.75, -0.725, 0.1), (-0.725, -0.725, 0.1), (-0.725, -0.75, 0.1), (-0.75, -0.75, 0.1), (0.75, -0.725, 2.3), (0.725, -0.725, 2.3), (0.75, -0.725, 2.2), (0.725, -0.725, 2.2), (0.75, -0.725, 0.0), (0.725, -0.725, 0.0), (0.75, -0.725, 0.1), (0.725, -0.725, 0.1), (0.725, -0.75, 0.1), (0.75, -0.75, 0.1), (-0.75, 0.725, 2.3), (-0.725, 0.725, 2.3), (-0.75, 0.725, 2.2), (-0.725, 0.725, 2.2), (-0.75, 0.725, 0.0), (-0.725, 0.725, 0.0), (-0.75, 0.725, 0.1), (-0.725, 0.725, 0.1), (-0.725, 0.75, 0.1), (-0.75, 0.75, 0.1), (-0.725, 0.75, 0.0), (-0.75, 0.75, 2.2), (-0.725, 0.75, 2.3), (-0.725, 0.75, 2.2), (0.75, 0.725, 2.3), (0.725, 0.725, 2.3), (0.75, 0.725, 2.2), (0.725, 0.725, 2.2), (0.75, 0.725, 0.0), (0.725, 0.725, 0.0), (0.75, 0.725, 0.1), (0.725, 0.725, 0.1), (0.725, 0.75, 0.1), (0.75, 0.75, 0.1), (0.725, 0.75, 0.0), (0.75, 0.75, 2.2), (0.725, 0.75, 2.3), (0.725, 0.75, 2.2), (-0.725, -0.75, 2.2), (0.725, -0.75, 2.2), (-0.75, -0.75, 2.2), (0.75, -0.75, 2.2)], [], [(39, 25, 5, 15), (0, 1, 3, 2), (8, 7, 6, 9), (5, 4, 6, 7), (35, 21, 32, 46), (0, 20, 21, 1), (14, 38, 39, 15), (10, 12, 13, 11), (18, 19, 16, 17), (17, 15, 5, 7), (15, 17, 16, 14), (11, 35, 34, 10), (20, 22, 23, 21), (21, 23, 33, 32), (31, 33, 23, 22), (28, 29, 26, 27), (30, 28, 27, 25), (25, 27, 26, 24), (21, 35, 11, 1), (44, 30, 25, 39), (34, 35, 37, 36), (35, 46, 47, 37), (45, 36, 37, 47), (42, 41, 40, 43), (44, 39, 41, 42), (39, 38, 40, 41), (5, 25, 24, 4), (18, 17, 7, 8), (3, 1, 11, 13), (3, 13, 49, 48), (2, 3, 48, 50), (51, 49, 13, 12), (8, 9, 50, 48), (18, 8, 48, 49), (19, 18, 49, 51)])
me_plane_003.polygons.foreach_set('material_index', [2, 0, 2, 2, 0, 0, 2, 0, 2, 2, 2, 0, 0, 0, 0, 2, 2, 2, 0, 2, 0, 0, 0, 2, 2, 2, 2, 2, 0, 0, 0, 0, 1, 1, 1])
_uv = me_plane_003.uv_layers.new(name='UVMap')
_uv.uv.foreach_set('vector', [0.5085, 0.4915, 0.5085, 0.008455, 0.9915, 0.008455, 0.9915, 0.4915, 0.1182, 0.5334, 0.1099, 0.5334, 0.1099, 0.5001, 0.1182, 0.5001, 0.1783, 0.5085, 0.1783, 0.5001, 0.1866, 0.5001, 0.1866, 0.5085, 0.05918, 0.5001, 0.06751, 0.5001, 0.06751, 0.5334, 0.05918, 0.5334, 0.008455, 0.4915, 0.4915, 0.4915, 0.4915, 0.4999, 0.008455, 0.4999, 0.4999, 0.008455, 0.4999, 0.4915, 0.4915, 0.4915, 0.4915, 0.008455, 0.9915, 0.4999, 0.5085, 0.4999, 0.5085, 0.4915, 0.9915, 0.4915, 0.1185, 0.5334, 0.1185, 0.5001, 0.1268, 0.5001, 0.1268, 0.5334, 0.2038, 0.5085, 0.1955, 0.5085, 0.1955, 0.5001, 0.2038, 0.5001, 0.0, 0.0, 0.0, 0.0, 0.0, 0.0, 0.0, 0.0, 0.008455, 0.5001, 0.008455, 0.5334, 0.0001255, 0.5334, 0.0001255, 0.5001, 0.008455, 0.008455, 0.008455, 0.4915, 0.0001255, 0.4915, 0.0001255, 0.008455, 0.08467, 0.5334, 0.08467, 0.5001, 0.093, 0.5001, 0.093, 0.5334, 0.093, 0.5334, 0.093, 0.5001, 0.1013, 0.5001, 0.1013, 0.5334, 0.144, 0.5001, 0.1523, 0.5001, 0.1523, 0.5085, 0.144, 0.5085, 0.1952, 0.5085, 0.1869, 0.5085, 0.1869, 0.5001, 0.1952, 0.5001, 0.0506, 0.5001, 0.0506, 0.5334, 0.04227, 0.5334, 0.04227, 0.5001, 0.04227, 0.5001, 0.04227, 0.5334, 0.03394, 0.5334, 0.03394, 0.5001, 0.4915, 0.4915, 0.008455, 0.4915, 0.008455, 0.008455, 0.4915, 0.008455, 0.5001, 0.4915, 0.5001, 0.008455, 0.5085, 0.008455, 0.5085, 0.4915, 0.08442, 0.5334, 0.07609, 0.5334, 0.07609, 0.5001, 0.08442, 0.5001, 0.07609, 0.5334, 0.06776, 0.5334, 0.06776, 0.5001, 0.07609, 0.5001, 0.1354, 0.5085, 0.1354, 0.5001, 0.1437, 0.5001, 0.1437, 0.5085, 0.1781, 0.5001, 0.1781, 0.5085, 0.1697, 0.5085, 0.1697, 0.5001, 0.01703, 0.5001, 0.02536, 0.5001, 0.02536, 0.5334, 0.01703, 0.5334, 0.02536, 0.5001, 0.03369, 0.5001, 0.03369, 0.5334, 0.02536, 0.5334, 0.9915, 0.008455, 0.5085, 0.008455, 0.5085, 0.0001256, 0.9915, 0.0001255, 0.0, 0.0, 0.0, 0.0, 0.0, 0.0, 0.0, 0.0, 0.0, 0.0, 0.0, 0.0, 0.0, 0.0, 0.0, 0.0, 0.0, 0.0, 0.0, 0.0, 0.0, 0.0, 0.0, 0.0, 0.0, 0.0, 0.0, 0.0, 0.0, 0.0, 0.0, 0.0, 0.0, 0.0, 0.0, 0.0, 0.0, 0.0, 0.0, 0.0, 0.0, 0.0, 0.0, 0.0, 0.0, 0.0, 0.0, 0.0, 0.0, 0.0, 0.0, 0.0, 0.0, 0.0, 0.0, 0.0, 0.0, 0.0, 0.0, 0.0, 0.0, 0.0, 0.0, 0.0])
me_plane_003.materials.append(mat_cealing)
me_plane_003.materials.append(mat_walls)
me_plane_003.materials.append(mat_floor)
me_plane_003.update()
me_plane_004 = bpy.data.meshes.new('Plane.004')
me_plane_004.from_pydata([(0.75, -0.725, 2.2), (-0.75, -0.725, 2.2), (-0.75, 0.725, 0.1), (0.75, 0.725, 0.1), (-0.75, -0.75, 0.1), (0.75, -0.75, 0.1), (-0.75, -0.725, 0.0), (0.75, -0.725, 0.0), (-0.75, -0.725, 0.1), (0.75, -0.725, 0.1), (0.75, 0.75, 0.1), (-0.75, 0.75, 0.1), (-0.75, 0.725, 0.0), (0.75, 0.725, 0.0), (-0.75, -0.75, 2.2), (0.75, -0.75, 2.2), (0.75, 0.75, 2.2), (-0.75, 0.75, 2.2), (-0.75, -0.725, 2.3), (0.75, -0.725, 2.3), (-0.75, 0.725, 2.3), (0.75, 0.725, 2.3), (-0.75, 0.725, 2.2), (0.75, 0.725, 2.2)], [], [(14, 1, 0, 15), (18, 19, 0, 1), (4, 5, 9, 8), (13, 12, 6, 7), (6, 8, 9, 7), (10, 11, 2, 3), (12, 13, 3, 2), (5, 4, 14, 15), (11, 10, 16, 17), (21, 19, 18, 20), (21, 20, 22, 23), (17, 16, 23, 22)])
me_plane_004.polygons.foreach_set('material_index', [1, 0, 2, 2, 2, 2, 2, 1, 1, 0, 0, 1])
_uv = me_plane_004.uv_layers.new(name='UVMap')
_uv.uv.foreach_set('vector', [0.395, 0.9998, 0.395, 0.9932, 0.7894, 0.9932, 0.7894, 0.9998, 0.395, 0.967, 0.7894, 0.967, 0.7894, 0.9932, 0.395, 0.9932, 0.0001773, 0.5528, 0.3946, 0.5528, 0.3946, 0.5593, 0.0001773, 0.5593, 0.3946, 0.967, 0.0001774, 0.967, 0.0001773, 0.5856, 0.3946, 0.5856, 0.0001773, 0.5856, 0.0001773, 0.5593, 0.3946, 0.5593, 0.3946, 0.5856, 0.3946, 0.9998, 0.0001774, 0.9998, 0.0001774, 0.9932, 0.3946, 0.9932, 0.0001774, 0.967, 0.3946, 0.967, 0.3946, 0.9932, 0.0001774, 0.9932, 0.0001773, 0.0001773, 0.3946, 0.0001773, 0.3946, 0.5524, 0.0001773, 0.5524, 0.395, 0.3946, 0.395, 0.0001773, 0.9472, 0.0001773, 0.9472, 0.3946, 0.7894, 0.5856, 0.7894, 0.967, 0.395, 0.967, 0.395, 0.5856, 0.7894, 0.5856, 0.395, 0.5856, 0.395, 0.5593, 0.7894, 0.5593, 0.395, 0.5528, 0.7894, 0.5528, 0.7894, 0.5593, 0.395, 0.5593])
me_plane_004.materials.append(mat_cealing)
me_plane_004.materials.append(mat_walls)
me_plane_004.materials.append(mat_floor)
me_plane_004.update()
me_plane_012 = bpy.data.meshes.new('Plane.012')
me_plane_012.from_pydata([(0.75, -0.725, 2.2), (-0.75, -0.725, 2.2), (-0.75, 0.725, 0.1), (0.75, 0.725, 0.1), (-0.75, -0.75, 0.1), (0.75, -0.75, 0.1), (-0.75, -0.725, 0.0), (0.75, -0.725, 0.0), (-0.75, -0.725, 0.1), (0.75, -0.725, 0.1), (0.75, 0.75, 0.1), (-0.75, 0.75, 0.1), (-0.75, 0.725, 0.0), (0.75, 0.725, 0.0), (-0.75, -0.75, 2.2), (0.75, -0.75, 2.2), (0.75, 0.75, 2.2), (-0.75, 0.75, 2.2), (-0.75, -0.725, 2.3), (0.75, -0.725, 2.3), (-0.75, 0.725, 2.3), (0.75, 0.725, 2.3), (-0.75, 0.725, 2.2), (0.75, 0.725, 2.2)], [], [(14, 1, 0, 15), (18, 19, 0, 1), (4, 5, 9, 8), (13, 12, 6, 7), (6, 8, 9, 7), (10, 11, 2, 3), (12, 13, 3, 2), (5, 4, 14, 15), (11, 10, 16, 17), (21, 19, 18, 20), (21, 20, 22, 23), (17, 16, 23, 22)])
me_plane_012.polygons.foreach_set('material_index', [1, 0, 2, 2, 2, 2, 2, 1, 1, 0, 0, 1])
_uv = me_plane_012.uv_layers.new(name='UVMap')
_uv.uv.foreach_set('vector', [0.395, 0.9998, 0.395, 0.9932, 0.7894, 0.9932, 0.7894, 0.9998, 0.395, 0.967, 0.7894, 0.967, 0.7894, 0.9932, 0.395, 0.9932, 0.0001773, 0.5528, 0.3946, 0.5528, 0.3946, 0.5593, 0.0001773, 0.5593, 0.3946, 0.967, 0.0001774, 0.967, 0.0001773, 0.5856, 0.3946, 0.5856, 0.0001773, 0.5856, 0.0001773, 0.5593, 0.3946, 0.5593, 0.3946, 0.5856, 0.3946, 0.9998, 0.0001774, 0.9998, 0.0001774, 0.9932, 0.3946, 0.9932, 0.0001774, 0.967, 0.3946, 0.967, 0.3946, 0.9932, 0.0001774, 0.9932, 0.0001773, 0.0001773, 0.3946, 0.0001773, 0.3946, 0.5524, 0.0001773, 0.5524, 0.395, 0.3946, 0.395, 0.0001773, 0.9472, 0.0001773, 0.9472, 0.3946, 0.7894, 0.5856, 0.7894, 0.967, 0.395, 0.967, 0.395, 0.5856, 0.7894, 0.5856, 0.395, 0.5856, 0.395, 0.5593, 0.7894, 0.5593, 0.395, 0.5528, 0.7894, 0.5528, 0.7894, 0.5593, 0.395, 0.5593])
me_plane_012.materials.append(mat_cealing)
me_plane_012.materials.append(mat_walls)
me_plane_012.materials.append(mat_floor)
me_plane_012.update()
me_plane_013 = bpy.data.meshes.new('Plane.013')
me_plane_013.from_pydata([(-0.75, -3.725, 4.6), (-0.75, -2.275, 2.5), (-0.75, -3.75, 2.5), (-0.75, -3.725, 2.4), (-0.75, -3.725, 2.5), (-0.75, -2.275, 2.4), (-0.75, -3.75, 4.6), (-0.75, -2.25, 4.6), (-0.75, -3.725, 4.7), (-0.75, -2.275, 4.7), (-0.75, -2.275, 4.6), (0.775, -2.25, 1.2), (0.75, -2.275, 1.2), (2.25, -2.275, 1.2), (0.775, -0.725, 1.2), (0.75, 0.725, 1.2), (0.75, -3.725, 1.2), (0.75, -2.275, 1.3), (2.25, -0.725, 1.2), (0.75, -0.725, 1.2), (0.775, -2.275, 1.2), (0.75, -0.725, 1.3), (-0.75, -0.725, 0.0), (-0.75, -0.725, 0.1), (2.25, -2.25, 1.2), (0.775, -2.275, 1.3), (0.75, 0.725, 1.3), (0.75, 0.75, 1.3), (-0.75, 0.725, 0.0), (-0.75, 0.725, 0.1), (-0.75, 0.75, 0.1), (2.275, 0.75, 1.3), (2.25, 0.75, 1.3), (2.25, -3.75, 1.3), (2.25, -3.725, 1.2), (2.275, 0.725, 1.3), (0.75, -3.75, 1.3), (0.75, -3.725, 1.3), (2.275, -3.725, 1.3), (2.25, 0.725, 1.2), (2.25, 0.725, 1.3), (2.275, -3.75, 1.3), (2.25, -3.725, 1.3), (2.25, -2.275, 1.3), (2.25, -2.25, 1.3), (2.25, -0.725, 1.3), (2.275, -2.275, 1.3), (2.275, -2.25, 1.3), (2.275, -0.725, 1.3), (0.75, 0.75, 4.6), (2.275, 0.75, 4.6), (2.25, 0.75, 4.6), (2.25, -3.75, 4.6), (2.275, 0.725, 4.6), (0.75, -3.75, 4.6), (2.275, -3.725, 4.6), (2.275, -3.75, 4.6), (2.275, -2.275, 4.6), (2.275, -2.25, 4.6), (2.275, -0.725, 4.6), (-0.75, 0.75, 2.2), (0.775, 0.725, 1.2), (0.775, -3.725, 1.2), (0.775, -3.75, 1.3), (0.775, 0.75, 1.3), (0.775, 0.725, 1.3), (0.775, -3.725, 1.3), (0.775, -3.75, 4.6), (0.775, 0.75, 4.6), (0.775, -2.25, 1.3), (0.775, -0.725, 1.3), (2.25, -0.75, 1.2), (2.25, -0.75, 1.3), (2.275, -0.75, 1.3), (2.275, -0.75, 4.6), (0.775, -0.75, 1.2), (0.775, -0.75, 1.3), (0.75, -2.25, 1.3), (0.75, -3.725, 4.6), (0.775, -3.725, 4.6), (2.25, -3.725, 4.6), (2.25, -2.275, 4.6), (2.25, -2.25, 4.6), (2.25, -0.75, 4.6), (2.25, -0.725, 4.6), (2.25, 0.725, 4.6), (0.775, 0.725, 4.6), (0.75, 0.725, 4.6), (0.75, -3.725, 4.7), (0.775, -3.725, 4.7), (2.25, -3.725, 4.7), (2.25, -2.275, 4.7), (2.25, -2.25, 4.7), (2.25, -0.75, 4.7), (2.25, -0.725, 4.7), (2.25, 0.725, 4.7), (0.775, 0.725, 4.7), (-0.75, -2.25, 2.5), (0.75, -0.75, 1.3), (-0.75, -0.75, 0.1), (0.75, -2.25, 4.6), (0.75, -2.275, 4.6), (0.75, -2.275, 4.7), (0.75, -0.75, 4.6), (-0.75, -0.75, 2.2), (0.775, -2.25, 4.6), (0.775, -0.75, 4.6), (0.775, -2.275, 4.6), (0.775, -2.275, 4.7), (0.775, -2.25, 4.7), (0.775, -0.75, 4.7), (0.775, -0.725, 4.7), (0.775, -0.725, 4.6), (0.75, -0.725, 4.6), (-0.75, -0.725, 2.2), (-0.75, 0.725, 2.2), (0.75, 0.725, 4.7), (0.75, -0.725, 4.7), (-0.75, 0.725, 2.3), (-0.75, -0.725, 2.3)], [], [(27, 26, 65, 64), (27, 64, 68, 49), (14, 61, 15, 19), (22, 19, 15, 28), (16, 12, 5, 3), (62, 20, 12, 16), (1, 5, 12, 17), (33, 63, 67, 52), (19, 22, 23, 21), (17, 12, 20, 25), (29, 28, 15, 26), (30, 29, 26, 27), (37, 16, 3, 4), (36, 37, 4, 2), (66, 62, 16, 37), (63, 66, 37, 36), (65, 61, 39, 40), (64, 65, 40, 32), (31, 32, 40, 35), (38, 42, 33, 41), (46, 43, 42, 38), (43, 13, 34, 42), (44, 24, 13, 43), (72, 71, 24, 44), (40, 39, 18, 45), (47, 44, 43, 46), (73, 72, 44, 47), (35, 40, 45, 48), (31, 35, 53, 50), (38, 55, 57, 46), (35, 48, 59, 53), (38, 41, 56, 55), (46, 57, 58, 47), (64, 32, 51, 68), (32, 31, 50, 51), (63, 36, 54, 67), (73, 74, 59, 48), (54, 36, 2, 6), (30, 27, 49, 60), (26, 15, 61, 65), (33, 42, 66, 63), (42, 34, 62, 66), (13, 24, 11, 20), (71, 18, 14, 75), (34, 13, 20, 62), (18, 39, 61, 14), (25, 20, 11, 69), (21, 70, 14, 19), (76, 75, 14, 70), (69, 11, 75, 76), (24, 71, 75, 11), (47, 58, 74, 73), (48, 45, 72, 73), (45, 18, 71, 72), (17, 25, 69, 77), (78, 54, 6, 0), (67, 54, 78, 79), (52, 67, 79, 80), (56, 41, 33, 52), (55, 56, 52, 80), (57, 55, 80, 81), (58, 57, 81, 82), (74, 58, 82, 83), (59, 74, 83, 84), (53, 59, 84, 85), (51, 50, 53, 85), (68, 51, 85, 86), (49, 68, 86, 87), (88, 78, 0, 8), (79, 78, 88, 89), (80, 79, 89, 90), (81, 80, 90, 91), (82, 81, 91, 92), (83, 82, 92, 93), (84, 83, 93, 94), (85, 84, 94, 95), (86, 85, 95, 96), (1, 17, 77, 97), (98, 77, 69, 76), (98, 76, 70, 21), (99, 98, 21, 23), (100, 7, 97, 77), (10, 7, 100, 101), (9, 10, 101, 102), (103, 100, 77, 98), (104, 103, 98, 99), (100, 103, 106, 105), (101, 100, 105, 107), (102, 101, 107, 108), (109, 108, 107, 105), (110, 109, 105, 106), (112, 111, 110, 106), (113, 112, 106, 103), (114, 113, 103, 104), (60, 49, 87, 115), (87, 86, 96, 116), (111, 112, 113, 117), (115, 87, 116, 118), (119, 117, 113, 114), (116, 117, 119, 118), (111, 117, 116, 96), (111, 96, 95, 94), (110, 111, 94, 93), (109, 110, 93, 92), (108, 109, 92, 91), (108, 91, 90, 89), (102, 108, 89, 88), (9, 102, 88, 8)])
me_plane_013.polygons.foreach_set('material_index', [2, 1, 2, 2, 2, 2, 2, 1, 2, 2, 2, 2, 2, 2, 2, 2, 2, 2, 2, 2, 2, 2, 2, 2, 2, 2, 2, 2, 1, 1, 1, 1, 1, 1, 1, 1, 1, 1, 1, 2, 2, 2, 2, 2, 2, 2, 2, 2, 2, 2, 2, 1, 2, 2, 2, 0, 0, 0, 1, 0, 0, 0, 0, 0, 0, 0, 0, 0, 0, 0, 0, 0, 0, 0, 0, 0, 0, 2, 2, 2, 2, 1, 0, 0, 1, 1, 0, 0, 0, 0, 0, 0, 0, 0, 0, 0, 0, 0, 0, 0, 0, 0, 0, 0, 0, 0, 0, 0])
_uv = me_plane_013.uv_layers.new(name='UVMap')
_uv.uv.foreach_set('vector', [0.0, 0.0, 0.0, 0.0, 0.0, 0.0, 0.0, 0.0, 0.0, 0.0, 0.0, 0.0, 0.0, 0.0, 0.0, 0.0, 0.3946, 0.967, 0.3946, 0.967, 0.3946, 0.967, 0.3946, 0.967, 0.0, 0.0, 0.0, 0.0, 0.0, 0.0, 0.0, 0.0, 0.0, 0.0, 0.0, 0.0, 0.0, 0.0, 0.0, 0.0, 0.0, 0.0, 0.0, 0.0, 0.0, 0.0, 0.0, 0.0, 0.0, 0.0, 0.0, 0.0, 0.0, 0.0, 0.0, 0.0, 0.0, 0.0, 0.0, 0.0, 0.0, 0.0, 0.0, 0.0, 0.0, 0.0, 0.0, 0.0, 0.0, 0.0, 0.0, 0.0, 0.0, 0.0, 0.0, 0.0, 0.0, 0.0, 0.0, 0.0, 0.0, 0.0, 0.0, 0.0, 0.0, 0.0, 0.0, 0.0, 0.0, 0.0, 0.0, 0.0, 0.0, 0.0, 0.0, 0.0, 0.0, 0.0, 0.0, 0.0, 0.0, 0.0, 0.0, 0.0, 0.0, 0.0, 0.0, 0.0, 0.0, 0.0, 0.0, 0.0, 0.0, 0.0, 0.0, 0.0, 0.0, 0.0, 0.0, 0.0, 0.0, 0.0, 0.0, 0.0, 0.0, 0.0, 0.0, 0.0, 0.0, 0.0, 0.0, 0.0, 0.0, 0.0, 0.0, 0.0, 0.0, 0.0, 0.0, 0.0, 0.0, 0.0, 0.0, 0.0, 0.0, 0.0, 0.0, 0.0, 0.0, 0.0, 0.0, 0.0, 0.0, 0.0, 0.0, 0.0, 0.0, 0.0, 0.0, 0.0, 0.0, 0.0, 0.0, 0.0, 0.0, 0.0, 0.0, 0.0, 0.0, 0.0, 0.0, 0.0, 0.0, 0.0, 0.0, 0.0, 0.0, 0.0, 0.0, 0.0, 0.0, 0.0, 0.0, 0.0, 0.0, 0.0, 0.0, 0.0, 0.0, 0.0, 0.0, 0.0, 0.0, 0.0, 0.0, 0.0, 0.0, 0.0, 0.0, 0.0, 0.0, 0.0, 0.0, 0.0, 0.0, 0.0, 0.0, 0.0, 0.0, 0.0, 0.0, 0.0, 0.0, 0.0, 0.0, 0.0, 0.0, 0.0, 0.0, 0.0, 0.0, 0.0, 0.0, 0.0, 0.0, 0.0, 0.0, 0.0, 0.0, 0.0, 0.0, 0.0, 0.0, 0.0, 0.0, 0.0, 0.0, 0.0, 0.0, 0.0, 0.0, 0.0, 0.0, 0.0, 0.0, 0.0, 0.0, 0.0, 0.0, 0.0, 0.0, 0.0, 0.0, 0.0, 0.0, 0.0, 0.0, 0.0, 0.0, 0.0, 0.0, 0.0, 0.0, 0.0, 0.0, 0.0, 0.0, 0.0, 0.0, 0.0, 0.0, 0.0, 0.0, 0.0, 0.0, 0.0, 0.0, 0.0, 0.0, 0.0, 0.0, 0.0, 0.0, 0.0, 0.0, 0.0, 0.0, 0.0, 0.0, 0.0, 0.0, 0.0, 0.0, 0.0, 0.0, 0.0, 0.0, 0.0, 0.0, 0.0, 0.0, 0.0, 0.0, 0.0, 0.0, 0.0, 0.0, 0.0, 0.0, 0.0, 0.0, 0.0, 0.0, 0.0, 0.0, 0.0, 0.0, 0.0, 0.0, 0.0, 0.0, 0.0, 0.0, 0.0, 0.0, 0.0, 0.0, 0.0, 0.0, 0.0, 0.0, 0.0, 0.0, 0.0, 0.0, 0.0, 0.3946, 0.967, 0.3946, 0.967, 0.3946, 0.967, 0.3946, 0.967, 0.3946, 0.967, 0.3946, 0.967, 0.3946, 0.967, 0.3946, 0.967, 0.0, 0.0, 0.0, 0.0, 0.0, 0.0, 0.0, 0.0, 0.3946, 0.967, 0.3946, 0.967, 0.3946, 0.967, 0.3946, 0.967, 0.0, 0.0, 0.0, 0.0, 0.0, 0.0, 0.0, 0.0, 0.0, 0.0, 0.0, 0.0, 0.0, 0.0, 0.0, 0.0, 0.0, 0.0, 0.0, 0.0, 0.0, 0.0, 0.0, 0.0, 0.0, 0.0, 0.0, 0.0, 0.0, 0.0, 0.0, 0.0, 0.3946, 0.967, 0.3946, 0.967, 0.3946, 0.967, 0.3946, 0.967, 0.0, 0.0, 0.0, 0.0, 0.0, 0.0, 0.0, 0.0, 0.0, 0.0, 0.0, 0.0, 0.0, 0.0, 0.0, 0.0, 0.0, 0.0, 0.0, 0.0, 0.0, 0.0, 0.0, 0.0, 0.0, 0.0, 0.0, 0.0, 0.0, 0.0, 0.0, 0.0, 0.0, 0.0, 0.0, 0.0, 0.0, 0.0, 0.0, 0.0, 0.0, 0.0, 0.0, 0.0, 0.0, 0.0, 0.0, 0.0, 0.0, 0.0, 0.0, 0.0, 0.0, 0.0, 0.0, 0.0, 0.0, 0.0, 0.0, 0.0, 0.0, 0.0, 0.0, 0.0, 0.0, 0.0, 0.0, 0.0, 0.0, 0.0, 0.0, 0.0, 0.0, 0.0, 0.0, 0.0, 0.0, 0.0, 0.0, 0.0, 0.0, 0.0, 0.0, 0.0, 0.0, 0.0, 0.0, 0.0, 0.0, 0.0, 0.0, 0.0, 0.0, 0.0, 0.0, 0.0, 0.0, 0.0, 0.0, 0.0, 0.0, 0.0, 0.0, 0.0, 0.0, 0.0, 0.0, 0.0, 0.0, 0.0, 0.0, 0.0, 0.0, 0.0, 0.0, 0.0, 0.0, 0.0, 0.0, 0.0, 0.0, 0.0, 0.0, 0.0, 0.0, 0.0, 0.0, 0.0, 0.0, 0.0, 0.0, 0.0, 0.0, 0.0, 0.0, 0.0, 0.0, 0.0, 0.0, 0.0, 0.0, 0.0, 0.0, 0.0, 0.0, 0.0, 0.0, 0.0, 0.0, 0.0, 0.0, 0.0, 0.0, 0.0, 0.0, 0.0, 0.0, 0.0, 0.0, 0.0, 0.0, 0.0, 0.0, 0.0, 0.0, 0.0, 0.0, 0.0, 0.0, 0.0, 0.0, 0.0, 0.0, 0.0, 0.0, 0.0, 0.0, 0.0, 0.0, 0.0, 0.0, 0.0, 0.0, 0.0, 0.0, 0.0, 0.0, 0.0, 0.0, 0.0, 0.0, 0.0, 0.0, 0.0, 0.0, 0.0, 0.0, 0.0, 0.0, 0.0, 0.0, 0.0, 0.0, 0.0, 0.0, 0.0, 0.0, 0.0, 0.0, 0.0, 0.0, 0.0, 0.0, 0.0, 0.0, 0.0, 0.0, 0.0, 0.0, 0.0, 0.0, 0.0, 0.0, 0.0, 0.0, 0.0, 0.0, 0.0, 0.0, 0.0, 0.0, 0.0, 0.0, 0.0, 0.0, 0.0, 0.0, 0.0, 0.0, 0.0, 0.0, 0.0, 0.0, 0.0, 0.0, 0.0, 0.0, 0.0, 0.0, 0.0, 0.0, 0.0, 0.0, 0.0, 0.0, 0.0, 0.0, 0.0, 0.0, 0.0, 0.0, 0.0, 0.0, 0.0, 0.0, 0.0, 0.0, 0.0, 0.0, 0.0, 0.0, 0.0, 0.0, 0.0, 0.0, 0.0, 0.0, 0.0, 0.0, 0.0, 0.0, 0.0, 0.0, 0.0, 0.0, 0.0, 0.0, 0.0, 0.0, 0.0, 0.0, 0.0, 0.0, 0.0, 0.0, 0.0, 0.0, 0.0, 0.0, 0.0, 0.0, 0.0, 0.0, 0.0, 0.0, 0.0, 0.0, 0.0, 0.0, 0.0, 0.0, 0.0, 0.0, 0.0, 0.0, 0.0, 0.0, 0.0, 0.0, 0.0, 0.0, 0.0, 0.0, 0.0, 0.0, 0.0, 0.0, 0.0, 0.0, 0.0, 0.0, 0.0, 0.0, 0.0, 0.0, 0.0, 0.0, 0.0, 0.0, 0.0, 0.0, 0.0, 0.0, 0.0, 0.0, 0.0, 0.0, 0.0, 0.0, 0.0, 0.0, 0.0, 0.0, 0.0, 0.0, 0.0, 0.0, 0.0, 0.0, 0.0, 0.0, 0.0, 0.0, 0.0, 0.0, 0.0, 0.0, 0.0, 0.0, 0.0, 0.0, 0.0, 0.0, 0.0, 0.0, 0.0, 0.0, 0.0, 0.0, 0.0, 0.0, 0.0, 0.0, 0.0, 0.0, 0.0, 0.0, 0.0, 0.0, 0.0, 0.0, 0.0, 0.0, 0.0, 0.0, 0.0, 0.0, 0.0, 0.0, 0.0, 0.0, 0.0, 0.0, 0.0, 0.0, 0.0, 0.0, 0.0, 0.0, 0.0, 0.0, 0.0, 0.0, 0.0, 0.0, 0.0, 0.0, 0.0, 0.0, 0.0, 0.0, 0.0, 0.0, 0.0, 0.0, 0.0, 0.0, 0.0, 0.0, 0.0, 0.0, 0.0, 0.0, 0.0, 0.0, 0.0, 0.0, 0.0, 0.0, 0.0, 0.0, 0.0, 0.0, 0.0, 0.0, 0.0, 0.0, 0.0, 0.0, 0.0, 0.0, 0.0, 0.0, 0.0, 0.0, 0.0])
me_plane_013.materials.append(mat_cealing)
me_plane_013.materials.append(mat_walls)
me_plane_013.materials.append(mat_floor)
me_plane_013.update()
me_plane_006 = bpy.data.meshes.new('Plane.006')
me_plane_006.from_pydata([(-0.75, 3.725, 4.6), (-0.75, 2.275, 2.5), (-0.75, 3.75, 2.5), (-0.75, 3.725, 2.4), (-0.75, 3.725, 2.5), (-0.75, 2.275, 2.4), (-0.75, 3.75, 4.6), (-0.75, 2.25, 4.6), (-0.75, 3.725, 4.7), (-0.75, 2.275, 4.7), (-0.75, 2.275, 4.6), (0.775, 2.25, 1.2), (0.75, 2.275, 1.2), (2.25, 2.275, 1.2), (0.775, 0.725, 1.2), (0.75, -0.725, 1.2), (0.75, 3.725, 1.2), (0.75, 2.275, 1.3), (2.25, 0.725, 1.2), (0.75, 0.725, 1.2), (0.775, 2.275, 1.2), (0.75, 0.725, 1.3), (-0.75, 0.725, 0.0), (-0.75, 0.725, 0.1), (2.25, 2.25, 1.2), (0.775, 2.275, 1.3), (0.75, -0.725, 1.3), (0.75, -0.75, 1.3), (-0.75, -0.725, 0.0), (-0.75, -0.725, 0.1), (-0.75, -0.75, 0.1), (2.275, -0.75, 1.3), (2.25, -0.75, 1.3), (2.25, 3.75, 1.3), (2.25, 3.725, 1.2), (2.275, -0.725, 1.3), (0.75, 3.75, 1.3), (0.75, 3.725, 1.3), (2.275, 3.725, 1.3), (2.25, -0.725, 1.2), (2.25, -0.725, 1.3), (2.275, 3.75, 1.3), (2.25, 3.725, 1.3), (2.25, 2.275, 1.3), (2.25, 2.25, 1.3), (2.25, 0.725, 1.3), (2.275, 2.275, 1.3), (2.275, 2.25, 1.3), (2.275, 0.725, 1.3), (0.75, -0.75, 4.6), (2.275, -0.75, 4.6), (2.25, -0.75, 4.6), (2.25, 3.75, 4.6), (2.275, -0.725, 4.6), (0.75, 3.75, 4.6), (2.275, 3.725, 4.6), (2.275, 3.75, 4.6), (2.275, 2.275, 4.6), (2.275, 2.25, 4.6), (2.275, 0.725, 4.6), (-0.75, -0.75, 2.2), (0.775, -0.725, 1.2), (0.775, 3.725, 1.2), (0.775, 3.75, 1.3), (0.775, -0.75, 1.3), (0.775, -0.725, 1.3), (0.775, 3.725, 1.3), (0.775, 3.75, 4.6), (0.775, -0.75, 4.6), (0.775, 2.25, 1.3), (0.775, 0.725, 1.3), (2.25, 0.75, 1.2), (2.25, 0.75, 1.3), (2.275, 0.75, 1.3), (2.275, 0.75, 4.6), (0.775, 0.75, 1.2), (0.775, 0.75, 1.3), (0.75, 2.25, 1.3), (0.75, 3.725, 4.6), (0.775, 3.725, 4.6), (2.25, 3.725, 4.6), (2.25, 2.275, 4.6), (2.25, 2.25, 4.6), (2.25, 0.75, 4.6), (2.25, 0.725, 4.6), (2.25, -0.725, 4.6), (0.775, -0.725, 4.6), (0.75, -0.725, 4.6), (0.75, 3.725, 4.7), (0.775, 3.725, 4.7), (2.25, 3.725, 4.7), (2.25, 2.275, 4.7), (2.25, 2.25, 4.7), (2.25, 0.75, 4.7), (2.25, 0.725, 4.7), (2.25, -0.725, 4.7), (0.775, -0.725, 4.7), (-0.75, 2.25, 2.5), (0.75, 0.75, 1.3), (-0.75, 0.75, 0.1), (0.75, 2.25, 4.6), (0.75, 2.275, 4.6), (0.75, 2.275, 4.7), (0.75, 0.75, 4.6), (-0.75, 0.75, 2.2), (0.775, 2.25, 4.6), (0.775, 0.75, 4.6), (0.775, 2.275, 4.6), (0.775, 2.275, 4.7), (0.775, 2.25, 4.7), (0.775, 0.75, 4.7), (0.775, 0.725, 4.7), (0.775, 0.725, 4.6), (0.75, 0.725, 4.6), (-0.75, 0.725, 2.2), (-0.75, -0.725, 2.2), (0.75, -0.725, 4.7), (0.75, 0.725, 4.7), (-0.75, -0.725, 2.3), (-0.75, 0.725, 2.3)], [], [(27, 64, 65, 26), (27, 49, 68, 64), (14, 19, 15, 61), (22, 28, 15, 19), (16, 3, 5, 12), (62, 16, 12, 20), (1, 17, 12, 5), (33, 52, 67, 63), (19, 21, 23, 22), (17, 25, 20, 12), (29, 26, 15, 28), (30, 27, 26, 29), (37, 4, 3, 16), (36, 2, 4, 37), (66, 37, 16, 62), (63, 36, 37, 66), (65, 40, 39, 61), (64, 32, 40, 65), (31, 35, 40, 32), (38, 41, 33, 42), (46, 38, 42, 43), (43, 42, 34, 13), (44, 43, 13, 24), (72, 44, 24, 71), (40, 45, 18, 39), (47, 46, 43, 44), (73, 47, 44, 72), (35, 48, 45, 40), (31, 50, 53, 35), (38, 46, 57, 55), (35, 53, 59, 48), (38, 55, 56, 41), (46, 47, 58, 57), (64, 68, 51, 32), (32, 51, 50, 31), (63, 67, 54, 36), (73, 48, 59, 74), (54, 6, 2, 36), (30, 60, 49, 27), (26, 65, 61, 15), (33, 63, 66, 42), (42, 66, 62, 34), (13, 20, 11, 24), (71, 75, 14, 18), (34, 62, 20, 13), (18, 14, 61, 39), (25, 69, 11, 20), (21, 19, 14, 70), (76, 70, 14, 75), (69, 76, 75, 11), (24, 11, 75, 71), (47, 73, 74, 58), (48, 73, 72, 45), (45, 72, 71, 18), (17, 77, 69, 25), (78, 0, 6, 54), (67, 79, 78, 54), (52, 80, 79, 67), (56, 52, 33, 41), (55, 80, 52, 56), (57, 81, 80, 55), (58, 82, 81, 57), (74, 83, 82, 58), (59, 84, 83, 74), (53, 85, 84, 59), (51, 85, 53, 50), (68, 86, 85, 51), (49, 87, 86, 68), (88, 8, 0, 78), (79, 89, 88, 78), (80, 90, 89, 79), (81, 91, 90, 80), (82, 92, 91, 81), (83, 93, 92, 82), (84, 94, 93, 83), (85, 95, 94, 84), (86, 96, 95, 85), (1, 97, 77, 17), (98, 76, 69, 77), (98, 21, 70, 76), (99, 23, 21, 98), (100, 77, 97, 7), (10, 101, 100, 7), (9, 102, 101, 10), (103, 98, 77, 100), (104, 99, 98, 103), (100, 105, 106, 103), (101, 107, 105, 100), (102, 108, 107, 101), (109, 105, 107, 108), (110, 106, 105, 109), (112, 106, 110, 111), (113, 103, 106, 112), (114, 104, 103, 113), (60, 115, 87, 49), (87, 116, 96, 86), (111, 117, 113, 112), (115, 118, 116, 87), (119, 114, 113, 117), (116, 118, 119, 117), (111, 96, 116, 117), (111, 94, 95, 96), (110, 93, 94, 111), (109, 92, 93, 110), (108, 91, 92, 109), (108, 89, 90, 91), (102, 88, 89, 108), (9, 8, 88, 102)])
me_plane_006.polygons.foreach_set('material_index', [2, 1, 2, 2, 2, 2, 2, 1, 2, 2, 2, 2, 2, 2, 2, 2, 2, 2, 2, 2, 2, 2, 2, 2, 2, 2, 2, 2, 1, 1, 1, 1, 1, 1, 1, 1, 1, 1, 1, 2, 2, 2, 2, 2, 2, 2, 2, 2, 2, 2, 2, 1, 2, 2, 2, 0, 0, 0, 1, 0, 0, 0, 0, 0, 0, 0, 0, 0, 0, 0, 0, 0, 0, 0, 0, 0, 0, 2, 2, 2, 2, 1, 0, 0, 1, 1, 0, 0, 0, 0, 0, 0, 0, 0, 0, 0, 0, 0, 0, 0, 0, 0, 0, 0, 0, 0, 0, 0])
_uv = me_plane_006.uv_layers.new(name='UVMap')
_uv.uv.foreach_set('vector', [0.0, 0.0, 0.0, 0.0, 0.0, 0.0, 0.0, 0.0, 0.0, 0.0, 0.0, 0.0, 0.0, 0.0, 0.0, 0.0, 0.3946, 0.967, 0.3946, 0.967, 0.3946, 0.967, 0.3946, 0.967, 0.0, 0.0, 0.0, 0.0, 0.0, 0.0, 0.0, 0.0, 0.0, 0.0, 0.0, 0.0, 0.0, 0.0, 0.0, 0.0, 0.0, 0.0, 0.0, 0.0, 0.0, 0.0, 0.0, 0.0, 0.0, 0.0, 0.0, 0.0, 0.0, 0.0, 0.0, 0.0, 0.0, 0.0, 0.0, 0.0, 0.0, 0.0, 0.0, 0.0, 0.0, 0.0, 0.0, 0.0, 0.0, 0.0, 0.0, 0.0, 0.0, 0.0, 0.0, 0.0, 0.0, 0.0, 0.0, 0.0, 0.0, 0.0, 0.0, 0.0, 0.0, 0.0, 0.0, 0.0, 0.0, 0.0, 0.0, 0.0, 0.0, 0.0, 0.0, 0.0, 0.0, 0.0, 0.0, 0.0, 0.0, 0.0, 0.0, 0.0, 0.0, 0.0, 0.0, 0.0, 0.0, 0.0, 0.0, 0.0, 0.0, 0.0, 0.0, 0.0, 0.0, 0.0, 0.0, 0.0, 0.0, 0.0, 0.0, 0.0, 0.0, 0.0, 0.0, 0.0, 0.0, 0.0, 0.0, 0.0, 0.0, 0.0, 0.0, 0.0, 0.0, 0.0, 0.0, 0.0, 0.0, 0.0, 0.0, 0.0, 0.0, 0.0, 0.0, 0.0, 0.0, 0.0, 0.0, 0.0, 0.0, 0.0, 0.0, 0.0, 0.0, 0.0, 0.0, 0.0, 0.0, 0.0, 0.0, 0.0, 0.0, 0.0, 0.0, 0.0, 0.0, 0.0, 0.0, 0.0, 0.0, 0.0, 0.0, 0.0, 0.0, 0.0, 0.0, 0.0, 0.0, 0.0, 0.0, 0.0, 0.0, 0.0, 0.0, 0.0, 0.0, 0.0, 0.0, 0.0, 0.0, 0.0, 0.0, 0.0, 0.0, 0.0, 0.0, 0.0, 0.0, 0.0, 0.0, 0.0, 0.0, 0.0, 0.0, 0.0, 0.0, 0.0, 0.0, 0.0, 0.0, 0.0, 0.0, 0.0, 0.0, 0.0, 0.0, 0.0, 0.0, 0.0, 0.0, 0.0, 0.0, 0.0, 0.0, 0.0, 0.0, 0.0, 0.0, 0.0, 0.0, 0.0, 0.0, 0.0, 0.0, 0.0, 0.0, 0.0, 0.0, 0.0, 0.0, 0.0, 0.0, 0.0, 0.0, 0.0, 0.0, 0.0, 0.0, 0.0, 0.0, 0.0, 0.0, 0.0, 0.0, 0.0, 0.0, 0.0, 0.0, 0.0, 0.0, 0.0, 0.0, 0.0, 0.0, 0.0, 0.0, 0.0, 0.0, 0.0, 0.0, 0.0, 0.0, 0.0, 0.0, 0.0, 0.0, 0.0, 0.0, 0.0, 0.0, 0.0, 0.0, 0.0, 0.0, 0.0, 0.0, 0.0, 0.0, 0.0, 0.0, 0.0, 0.0, 0.0, 0.0, 0.0, 0.0, 0.0, 0.0, 0.0, 0.0, 0.0, 0.0, 0.0, 0.0, 0.0, 0.0, 0.0, 0.0, 0.0, 0.0, 0.0, 0.0, 0.0, 0.0, 0.0, 0.0, 0.0, 0.0, 0.0, 0.0, 0.0, 0.0, 0.0, 0.0, 0.0, 0.0, 0.0, 0.0, 0.0, 0.0, 0.0, 0.0, 0.0, 0.3946, 0.967, 0.3946, 0.967, 0.3946, 0.967, 0.3946, 0.967, 0.3946, 0.967, 0.3946, 0.967, 0.3946, 0.967, 0.3946, 0.967, 0.0, 0.0, 0.0, 0.0, 0.0, 0.0, 0.0, 0.0, 0.3946, 0.967, 0.3946, 0.967, 0.3946, 0.967, 0.3946, 0.967, 0.0, 0.0, 0.0, 0.0, 0.0, 0.0, 0.0, 0.0, 0.0, 0.0, 0.0, 0.0, 0.0, 0.0, 0.0, 0.0, 0.0, 0.0, 0.0, 0.0, 0.0, 0.0, 0.0, 0.0, 0.0, 0.0, 0.0, 0.0, 0.0, 0.0, 0.0, 0.0, 0.3946, 0.967, 0.3946, 0.967, 0.3946, 0.967, 0.3946, 0.967, 0.0, 0.0, 0.0, 0.0, 0.0, 0.0, 0.0, 0.0, 0.0, 0.0, 0.0, 0.0, 0.0, 0.0, 0.0, 0.0, 0.0, 0.0, 0.0, 0.0, 0.0, 0.0, 0.0, 0.0, 0.0, 0.0, 0.0, 0.0, 0.0, 0.0, 0.0, 0.0, 0.0, 0.0, 0.0, 0.0, 0.0, 0.0, 0.0, 0.0, 0.0, 0.0, 0.0, 0.0, 0.0, 0.0, 0.0, 0.0, 0.0, 0.0, 0.0, 0.0, 0.0, 0.0, 0.0, 0.0, 0.0, 0.0, 0.0, 0.0, 0.0, 0.0, 0.0, 0.0, 0.0, 0.0, 0.0, 0.0, 0.0, 0.0, 0.0, 0.0, 0.0, 0.0, 0.0, 0.0, 0.0, 0.0, 0.0, 0.0, 0.0, 0.0, 0.0, 0.0, 0.0, 0.0, 0.0, 0.0, 0.0, 0.0, 0.0, 0.0, 0.0, 0.0, 0.0, 0.0, 0.0, 0.0, 0.0, 0.0, 0.0, 0.0, 0.0, 0.0, 0.0, 0.0, 0.0, 0.0, 0.0, 0.0, 0.0, 0.0, 0.0, 0.0, 0.0, 0.0, 0.0, 0.0, 0.0, 0.0, 0.0, 0.0, 0.0, 0.0, 0.0, 0.0, 0.0, 0.0, 0.0, 0.0, 0.0, 0.0, 0.0, 0.0, 0.0, 0.0, 0.0, 0.0, 0.0, 0.0, 0.0, 0.0, 0.0, 0.0, 0.0, 0.0, 0.0, 0.0, 0.0, 0.0, 0.0, 0.0, 0.0, 0.0, 0.0, 0.0, 0.0, 0.0, 0.0, 0.0, 0.0, 0.0, 0.0, 0.0, 0.0, 0.0, 0.0, 0.0, 0.0, 0.0, 0.0, 0.0, 0.0, 0.0, 0.0, 0.0, 0.0, 0.0, 0.0, 0.0, 0.0, 0.0, 0.0, 0.0, 0.0, 0.0, 0.0, 0.0, 0.0, 0.0, 0.0, 0.0, 0.0, 0.0, 0.0, 0.0, 0.0, 0.0, 0.0, 0.0, 0.0, 0.0, 0.0, 0.0, 0.0, 0.0, 0.0, 0.0, 0.0, 0.0, 0.0, 0.0, 0.0, 0.0, 0.0, 0.0, 0.0, 0.0, 0.0, 0.0, 0.0, 0.0, 0.0, 0.0, 0.0, 0.0, 0.0, 0.0, 0.0, 0.0, 0.0, 0.0, 0.0, 0.0, 0.0, 0.0, 0.0, 0.0, 0.0, 0.0, 0.0, 0.0, 0.0, 0.0, 0.0, 0.0, 0.0, 0.0, 0.0, 0.0, 0.0, 0.0, 0.0, 0.0, 0.0, 0.0, 0.0, 0.0, 0.0, 0.0, 0.0, 0.0, 0.0, 0.0, 0.0, 0.0, 0.0, 0.0, 0.0, 0.0, 0.0, 0.0, 0.0, 0.0, 0.0, 0.0, 0.0, 0.0, 0.0, 0.0, 0.0, 0.0, 0.0, 0.0, 0.0, 0.0, 0.0, 0.0, 0.0, 0.0, 0.0, 0.0, 0.0, 0.0, 0.0, 0.0, 0.0, 0.0, 0.0, 0.0, 0.0, 0.0, 0.0, 0.0, 0.0, 0.0, 0.0, 0.0, 0.0, 0.0, 0.0, 0.0, 0.0, 0.0, 0.0, 0.0, 0.0, 0.0, 0.0, 0.0, 0.0, 0.0, 0.0, 0.0, 0.0, 0.0, 0.0, 0.0, 0.0, 0.0, 0.0, 0.0, 0.0, 0.0, 0.0, 0.0, 0.0, 0.0, 0.0, 0.0, 0.0, 0.0, 0.0, 0.0, 0.0, 0.0, 0.0, 0.0, 0.0, 0.0, 0.0, 0.0, 0.0, 0.0, 0.0, 0.0, 0.0, 0.0, 0.0, 0.0, 0.0, 0.0, 0.0, 0.0, 0.0, 0.0, 0.0, 0.0, 0.0, 0.0, 0.0, 0.0, 0.0, 0.0, 0.0, 0.0, 0.0, 0.0, 0.0, 0.0, 0.0, 0.0, 0.0, 0.0, 0.0, 0.0, 0.0, 0.0, 0.0, 0.0, 0.0, 0.0, 0.0, 0.0, 0.0, 0.0, 0.0, 0.0, 0.0, 0.0, 0.0, 0.0, 0.0, 0.0, 0.0, 0.0, 0.0, 0.0, 0.0, 0.0, 0.0, 0.0, 0.0, 0.0, 0.0, 0.0, 0.0, 0.0, 0.0, 0.0, 0.0, 0.0, 0.0, 0.0, 0.0, 0.0, 0.0, 0.0, 0.0, 0.0, 0.0, 0.0, 0.0, 0.0, 0.0, 0.0, 0.0, 0.0, 0.0, 0.0, 0.0, 0.0, 0.0, 0.0, 0.0, 0.0, 0.0, 0.0, 0.0, 0.0, 0.0, 0.0, 0.0, 0.0, 0.0, 0.0])
me_plane_006.materials.append(mat_cealing)
me_plane_006.materials.append(mat_walls)
me_plane_006.materials.append(mat_floor)
me_plane_006.update()
me_plane_007 = bpy.data.meshes.new('Plane.007')
me_plane_007.from_pydata([(-0.75, -0.75, 0.0), (0.75, -0.75, 0.0), (0.75, 0.75, 0.0), (-0.75, 0.75, 0.0), (-0.75, -0.75, 2.3), (-0.75, 0.75, 2.3), (0.75, 0.75, 2.3), (0.75, -0.75, 2.3)], [], [(7, 4, 5, 6), (1, 2, 3, 0)])
me_plane_007.polygons.foreach_set('material_index', [0, 2])
_uv = me_plane_007.uv_layers.new(name='UVMap')
_uv.uv.foreach_set('vector', [0.0, 0.0, 0.0, 0.0, 0.0, 0.0, 0.0, 0.0, 0.0, 0.0, 0.0, 0.0, 0.0, 0.0, 0.0, 0.0])
me_plane_007.materials.append(mat_cealing)
me_plane_007.materials.append(mat_walls)
me_plane_007.materials.append(mat_floor)
me_plane_007.update()
me_plane_008 = bpy.data.meshes.new('Plane.008')
me_plane_008.from_pydata([(0.75, 0.75, 0.0), (-0.75, 0.75, 0.0), (0.75, -0.725, 0.0), (-0.75, 0.75, 2.3), (0.75, 0.75, 2.3), (-0.75, -0.725, 0.0), (-0.75, -0.725, 2.3), (0.75, -0.725, 2.3), (0.75, -0.75, 2.2), (-0.75, -0.75, 2.2), (0.75, -0.725, 2.2), (-0.75, -0.725, 2.2), (-0.75, -0.75, 0.1), (0.75, -0.75, 0.1), (-0.75, -0.725, 0.1), (0.75, -0.725, 0.1)], [], [(7, 6, 3, 4), (2, 0, 1, 5), (2, 5, 14, 15), (8, 9, 11, 10), (6, 7, 10, 11), (13, 15, 14, 12), (8, 13, 12, 9)])
me_plane_008.polygons.foreach_set('material_index', [0, 2, 2, 0, 0, 2, 1])
_uv = me_plane_008.uv_layers.new(name='UVMap')
_uv.uv.foreach_set('vector', [0.0, 0.0, 0.0, 0.0, 0.0, 0.0, 0.0, 0.0, 0.0, 0.0, 0.0, 0.0, 0.0, 0.0, 0.0, 0.0, 0.0, 0.0, 0.0, 0.0, 0.0, 0.0, 0.0, 0.0, 0.0, 0.0, 0.0, 0.0, 0.0, 0.0, 0.0, 0.0, 0.0, 0.0, 0.0, 0.0, 0.0, 0.0, 0.0, 0.0, 0.0, 0.0, 0.0, 0.0, 0.0, 0.0, 0.0, 0.0, 0.0, 0.0, 0.0, 0.0, 0.0, 0.0, 0.0, 0.0])
me_plane_008.materials.append(mat_cealing)
me_plane_008.materials.append(mat_walls)
me_plane_008.materials.append(mat_floor)
me_plane_008.update()
me_plane_010 = bpy.data.meshes.new('Plane.010')
me_plane_010.from_pydata([(-0.75, 0.75, 0.0), (0.725, 0.75, 0.1), (-0.75, 0.75, 2.3), (-0.75, -0.725, 0.0), (-0.75, -0.725, 2.3), (0.725, 0.75, 2.2), (0.75, -0.75, 2.2), (-0.75, -0.75, 2.2), (0.75, -0.725, 2.2), (-0.75, -0.725, 2.2), (-0.75, -0.75, 0.1), (0.75, -0.75, 0.1), (-0.75, -0.725, 0.1), (0.75, -0.725, 0.1), (0.725, 0.75, 0.0), (0.725, 0.75, 2.3), (0.725, -0.75, 0.1), (0.725, -0.725, 2.3), (0.725, -0.75, 2.2), (0.725, -0.725, 2.2), (0.725, -0.725, 0.0), (0.725, -0.725, 0.1), (0.75, 0.75, 2.2), (0.75, 0.75, 0.1)], [], [(17, 4, 2, 15), (20, 14, 0, 3), (20, 3, 12, 21), (18, 7, 9, 19), (19, 17, 15, 5), (16, 21, 12, 10), (18, 16, 10, 7), (6, 11, 16, 18), (11, 13, 21, 16), (4, 17, 19, 9), (6, 18, 19, 8), (1, 14, 20, 21), (8, 19, 5, 22), (1, 21, 13, 23), (13, 11, 6, 8), (23, 13, 8, 22)])
me_plane_010.polygons.foreach_set('material_index', [0, 2, 2, 0, 0, 2, 1, 1, 2, 0, 0, 2, 0, 2, 1, 1])
_uv = me_plane_010.uv_layers.new(name='UVMap')
_uv.uv.foreach_set('vector', [0.0, 0.0, 0.0, 0.0, 0.0, 0.0, 0.0, 0.0, 0.0, 0.0, 0.0, 0.0, 0.0, 0.0, 0.0, 0.0, 0.0, 0.0, 0.0, 0.0, 0.0, 0.0, 0.0, 0.0, 0.0, 0.0, 0.0, 0.0, 0.0, 0.0, 0.0, 0.0, 0.0, 0.0, 0.0, 0.0, 0.0, 0.0, 0.0, 0.0, 0.0, 0.0, 0.0, 0.0, 0.0, 0.0, 0.0, 0.0, 0.0, 0.0, 0.0, 0.0, 0.0, 0.0, 0.0, 0.0, 0.0, 0.0, 0.0, 0.0, 0.0, 0.0, 0.0, 0.0, 0.0, 0.0, 0.0, 0.0, 0.0, 0.0, 0.0, 0.0, 0.0, 0.0, 0.0, 0.0, 0.0, 0.0, 0.0, 0.0, 0.0, 0.0, 0.0, 0.0, 0.0, 0.0, 0.0, 0.0, 0.0, 0.0, 0.0, 0.0, 0.0, 0.0, 0.0, 0.0, 0.0, 0.0, 0.0, 0.0, 0.0, 0.0, 0.0, 0.0, 0.0, 0.0, 0.0, 0.0, 0.0, 0.0, 0.0, 0.0, 0.0, 0.0, 0.0, 0.0, 0.0, 0.0, 0.0, 0.0, 0.0, 0.0, 0.0, 0.0, 0.0, 0.0, 0.0, 0.0])
me_plane_010.materials.append(mat_cealing)
me_plane_010.materials.append(mat_walls)
me_plane_010.materials.append(mat_floor)
me_plane_010.update()
me_plane_011 = bpy.data.meshes.new('Plane.011')
me_plane_011.from_pydata([(-0.75, -0.725, 2.3), (-0.725, -0.725, 2.3), (-0.75, -0.725, 0.0), (-0.725, -0.725, 0.0), (-0.725, -0.75, 0.0), (-0.725, -0.75, 2.3), (0.75, -0.725, 2.3), (0.725, -0.725, 2.3), (0.75, -0.725, 2.2), (0.725, -0.725, 2.2), (0.75, -0.725, 0.0), (0.725, -0.725, 0.0), (0.75, -0.725, 0.1), (0.725, -0.725, 0.1), (0.725, -0.75, 0.1), (0.75, -0.75, 0.1), (0.725, -0.75, 0.0), (0.75, -0.75, 2.2), (0.725, -0.75, 2.3), (0.725, -0.75, 2.2), (-0.75, 0.725, 2.3), (-0.725, 0.725, 2.3), (-0.75, 0.725, 0.0), (-0.725, 0.725, 0.0), (-0.725, 0.75, 0.0), (-0.725, 0.75, 2.3), (0.75, 0.725, 2.3), (0.725, 0.725, 2.3), (0.75, 0.725, 0.0), (0.725, 0.725, 0.0), (-0.75, 0.75, 0.0), (0.725, 0.75, 0.0), (0.725, 0.75, 2.3), (0.75, 0.75, 2.3), (0.75, 0.75, 0.0), (-0.75, -0.75, 0.0), (-0.75, 0.75, 2.3), (-0.75, -0.75, 2.3)], [], [(29, 23, 3, 11), (27, 21, 25, 32), (0, 20, 21, 1), (16, 11, 3, 4), (10, 28, 29, 11), (7, 18, 5, 1), (6, 8, 9, 7), (7, 9, 19, 18), (17, 19, 9, 8), (14, 15, 12, 13), (16, 14, 13, 11), (11, 13, 12, 10), (7, 27, 26, 6), (21, 27, 7, 1), (31, 24, 23, 29), (26, 27, 32, 33), (22, 23, 24, 30), (3, 23, 22, 2), (34, 31, 29, 28), (35, 4, 3, 2), (36, 25, 21, 20), (0, 1, 5, 37)])
me_plane_011.polygons.foreach_set('material_index', [2, 0, 0, 2, 2, 0, 0, 0, 0, 2, 2, 2, 0, 0, 2, 0, 2, 2, 2, 2, 0, 0])
_uv = me_plane_011.uv_layers.new(name='UVMap')
_uv.uv.foreach_set('vector', [0.5085, 0.4915, 0.5085, 0.008455, 0.9915, 0.008455, 0.9915, 0.4915, 0.008455, 0.4915, 0.4915, 0.4915, 0.4915, 0.4999, 0.008455, 0.4999, 0.4999, 0.008455, 0.4999, 0.4915, 0.4915, 0.4915, 0.4915, 0.008455, 0.9999, 0.4915, 0.9915, 0.4915, 0.9915, 0.008455, 0.9999, 0.008455, 0.9915, 0.4999, 0.5085, 0.4999, 0.5085, 0.4915, 0.9915, 0.4915, 0.008455, 0.008455, 0.008455, 0.0001254, 0.4915, 0.0001255, 0.4915, 0.008455, 0.1185, 0.5334, 0.1185, 0.5001, 0.1268, 0.5001, 0.1268, 0.5334, 0.1268, 0.5334, 0.1268, 0.5001, 0.1351, 0.5001, 0.1351, 0.5334, 0.1609, 0.5085, 0.1526, 0.5085, 0.1526, 0.5001, 0.1609, 0.5001, 0.2038, 0.5085, 0.1955, 0.5085, 0.1955, 0.5001, 0.2038, 0.5001, 0.01678, 0.5001, 0.01678, 0.5334, 0.008455, 0.5334, 0.008455, 0.5001, 0.008455, 0.5001, 0.008455, 0.5334, 0.0001255, 0.5334, 0.0001255, 0.5001, 0.008455, 0.008455, 0.008455, 0.4915, 0.0001255, 0.4915, 0.0001255, 0.008455, 0.4915, 0.4915, 0.008455, 0.4915, 0.008455, 0.008455, 0.4915, 0.008455, 0.5001, 0.4915, 0.5001, 0.008455, 0.5085, 0.008455, 0.5085, 0.4915, 0.0, 0.0, 0.0, 0.0, 0.0, 0.0, 0.0, 0.0, 0.0, 0.0, 0.0, 0.0, 0.0, 0.0, 0.0, 0.0, 0.9915, 0.008455, 0.5085, 0.008455, 0.5085, 0.0001256, 0.9915, 0.0001255, 0.0, 0.0, 0.0, 0.0, 0.0, 0.0, 0.0, 0.0, 0.0, 0.0, 0.0, 0.0, 0.0, 0.0, 0.0, 0.0, 0.0, 0.0, 0.0, 0.0, 0.0, 0.0, 0.0, 0.0, 0.0, 0.0, 0.0, 0.0, 0.0, 0.0, 0.0, 0.0])
me_plane_011.materials.append(mat_cealing)
me_plane_011.materials.append(mat_walls)
me_plane_011.materials.append(mat_floor)
me_plane_011.update()
me_plane_016 = bpy.data.meshes.new('Plane.016')
me_plane_016.from_pydata([(0.725, 0.75, 0.1), (-0.75, 0.75, 0.0), (0.75, -0.725, 0.0), (-0.75, 0.75, 2.3), (-0.75, -0.725, 0.0), (-0.75, -0.725, 2.3), (0.75, -0.725, 2.3), (0.75, -0.75, 2.2), (-0.75, -0.75, 2.2), (0.75, -0.725, 2.2), (-0.75, -0.725, 2.2), (-0.75, -0.75, 0.1), (0.75, -0.75, 0.1), (-0.75, -0.725, 0.1), (0.75, -0.725, 0.1), (0.725, 0.75, 0.0), (0.725, 0.75, 2.3), (0.725, -0.75, 0.1), (0.725, -0.725, 2.3), (0.725, -0.75, 2.2), (0.725, -0.725, 2.2), (0.725, -0.725, 0.0), (0.725, -0.725, 0.1), (-0.75, 0.725, 2.3), (0.75, 0.725, 2.3), (0.725, 0.725, 2.3), (0.725, 0.75, 2.2), (0.75, 0.725, 2.2), (0.725, 0.725, 2.2), (0.75, 0.75, 2.2), (0.75, 0.725, 0.0), (-0.75, 0.725, 0.0), (0.725, 0.725, 0.0), (0.75, 0.725, 0.1), (0.725, 0.725, 0.1), (0.75, 0.75, 0.1)], [], [(25, 23, 3, 16), (32, 15, 1, 31), (21, 4, 13, 22), (19, 8, 10, 20), (18, 6, 9, 20), (17, 22, 13, 11), (19, 17, 11, 8), (7, 12, 17, 19), (12, 14, 22, 17), (5, 18, 20, 10), (7, 19, 20, 9), (2, 21, 22, 14), (32, 30, 33, 34), (6, 18, 25, 24), (18, 5, 23, 25), (24, 25, 28, 27), (25, 16, 26, 28), (29, 27, 28, 26), (2, 30, 32, 21), (21, 32, 31, 4), (15, 32, 34, 0), (35, 0, 34, 33)])
me_plane_016.polygons.foreach_set('material_index', [0, 2, 2, 0, 0, 2, 1, 1, 2, 0, 0, 2, 2, 0, 0, 0, 0, 0, 2, 2, 2, 2])
_uv = me_plane_016.uv_layers.new(name='UVMap')
_uv.uv.foreach_set('vector', [0.0, 0.0, 0.0, 0.0, 0.0, 0.0, 0.0, 0.0, 0.0, 0.0, 0.0, 0.0, 0.0, 0.0, 0.0, 0.0, 0.0, 0.0, 0.0, 0.0, 0.0, 0.0, 0.0, 0.0, 0.0, 0.0, 0.0, 0.0, 0.0, 0.0, 0.0, 0.0, 0.0, 0.0, 0.0, 0.0, 0.0, 0.0, 0.0, 0.0, 0.0, 0.0, 0.0, 0.0, 0.0, 0.0, 0.0, 0.0, 0.0, 0.0, 0.0, 0.0, 0.0, 0.0, 0.0, 0.0, 0.0, 0.0, 0.0, 0.0, 0.0, 0.0, 0.0, 0.0, 0.0, 0.0, 0.0, 0.0, 0.0, 0.0, 0.0, 0.0, 0.0, 0.0, 0.0, 0.0, 0.0, 0.0, 0.0, 0.0, 0.0, 0.0, 0.0, 0.0, 0.0, 0.0, 0.0, 0.0, 0.0, 0.0, 0.0, 0.0, 0.0, 0.0, 0.0, 0.0, 0.0, 0.0, 0.0, 0.0, 0.0, 0.0, 0.0, 0.0, 0.0, 0.0, 0.0, 0.0, 0.0, 0.0, 0.0, 0.0, 0.0, 0.0, 0.0, 0.0, 0.0, 0.0, 0.0, 0.0, 0.0, 0.0, 0.0, 0.0, 0.0, 0.0, 0.0, 0.0, 0.0, 0.0, 0.0, 0.0, 0.0, 0.0, 0.0, 0.0, 0.0, 0.0, 0.0, 0.0, 0.0, 0.0, 0.0, 0.0, 0.0, 0.0, 0.0, 0.0, 0.0, 0.0, 0.0, 0.0, 0.0, 0.0, 0.0, 0.0, 0.0, 0.0, 0.0, 0.0, 0.0, 0.0, 0.0, 0.0, 0.0, 0.0, 0.0, 0.0, 0.0, 0.0, 0.0, 0.0, 0.0, 0.0, 0.0, 0.0])
me_plane_016.materials.append(mat_cealing)
me_plane_016.materials.append(mat_walls)
me_plane_016.materials.append(mat_floor)
me_plane_016.update()
me_plane_017 = bpy.data.meshes.new('Plane.017')
me_plane_017.from_pydata([(-0.725, 0.75, 0.1), (0.75, 0.75, 0.0), (-0.75, -0.725, 0.0), (0.75, 0.75, 2.3), (0.75, -0.725, 0.0), (0.75, -0.725, 2.3), (-0.75, -0.725, 2.3), (-0.75, -0.75, 2.2), (0.75, -0.75, 2.2), (-0.75, -0.725, 2.2), (0.75, -0.725, 2.2), (0.75, -0.75, 0.1), (-0.75, -0.75, 0.1), (0.75, -0.725, 0.1), (-0.75, -0.725, 0.1), (-0.725, 0.75, 0.0), (-0.725, 0.75, 2.3), (-0.725, -0.75, 0.1), (-0.725, -0.725, 2.3), (-0.725, -0.75, 2.2), (-0.725, -0.725, 2.2), (-0.725, -0.725, 0.0), (-0.725, -0.725, 0.1), (0.75, 0.725, 2.3), (-0.75, 0.725, 2.3), (-0.725, 0.725, 2.3), (-0.725, 0.75, 2.2), (-0.75, 0.725, 2.2), (-0.725, 0.725, 2.2), (-0.75, 0.75, 2.2), (-0.75, 0.725, 0.0), (0.75, 0.725, 0.0), (-0.725, 0.725, 0.0), (-0.75, 0.725, 0.1), (-0.725, 0.725, 0.1), (-0.75, 0.75, 0.1)], [], [(25, 16, 3, 23), (32, 31, 1, 15), (21, 22, 13, 4), (19, 20, 10, 8), (18, 20, 9, 6), (17, 11, 13, 22), (19, 8, 11, 17), (7, 19, 17, 12), (12, 17, 22, 14), (5, 10, 20, 18), (7, 9, 20, 19), (2, 14, 22, 21), (32, 34, 33, 30), (6, 24, 25, 18), (18, 25, 23, 5), (24, 27, 28, 25), (25, 28, 26, 16), (29, 26, 28, 27), (2, 21, 32, 30), (21, 4, 31, 32), (15, 0, 34, 32), (33, 34, 0, 35)])
me_plane_017.polygons.foreach_set('material_index', [0, 2, 2, 0, 0, 2, 1, 1, 2, 0, 0, 2, 2, 0, 0, 0, 0, 0, 2, 2, 2, 2])
_uv = me_plane_017.uv_layers.new(name='UVMap')
_uv.uv.foreach_set('vector', [0.0, 0.0, 0.0, 0.0, 0.0, 0.0, 0.0, 0.0, 0.0, 0.0, 0.0, 0.0, 0.0, 0.0, 0.0, 0.0, 0.0, 0.0, 0.0, 0.0, 0.0, 0.0, 0.0, 0.0, 0.0, 0.0, 0.0, 0.0, 0.0, 0.0, 0.0, 0.0, 0.0, 0.0, 0.0, 0.0, 0.0, 0.0, 0.0, 0.0, 0.0, 0.0, 0.0, 0.0, 0.0, 0.0, 0.0, 0.0, 0.0, 0.0, 0.0, 0.0, 0.0, 0.0, 0.0, 0.0, 0.0, 0.0, 0.0, 0.0, 0.0, 0.0, 0.0, 0.0, 0.0, 0.0, 0.0, 0.0, 0.0, 0.0, 0.0, 0.0, 0.0, 0.0, 0.0, 0.0, 0.0, 0.0, 0.0, 0.0, 0.0, 0.0, 0.0, 0.0, 0.0, 0.0, 0.0, 0.0, 0.0, 0.0, 0.0, 0.0, 0.0, 0.0, 0.0, 0.0, 0.0, 0.0, 0.0, 0.0, 0.0, 0.0, 0.0, 0.0, 0.0, 0.0, 0.0, 0.0, 0.0, 0.0, 0.0, 0.0, 0.0, 0.0, 0.0, 0.0, 0.0, 0.0, 0.0, 0.0, 0.0, 0.0, 0.0, 0.0, 0.0, 0.0, 0.0, 0.0, 0.0, 0.0, 0.0, 0.0, 0.0, 0.0, 0.0, 0.0, 0.0, 0.0, 0.0, 0.0, 0.0, 0.0, 0.0, 0.0, 0.0, 0.0, 0.0, 0.0, 0.0, 0.0, 0.0, 0.0, 0.0, 0.0, 0.0, 0.0, 0.0, 0.0, 0.0, 0.0, 0.0, 0.0, 0.0, 0.0, 0.0, 0.0, 0.0, 0.0, 0.0, 0.0, 0.0, 0.0, 0.0, 0.0, 0.0, 0.0])
me_plane_017.materials.append(mat_cealing)
me_plane_017.materials.append(mat_walls)
me_plane_017.materials.append(mat_floor)
me_plane_017.update()
me_plane_019 = bpy.data.meshes.new('Plane.019')
me_plane_019.from_pydata([(0.75, 0.75, 0.0), (-0.75, 0.75, 0.0), (-0.675, -0.675, 0.1), (-0.675, 0.675, 0.1), (0.675, -0.675, 0.1), (-0.75, -0.75, 0.0), (-0.675, -0.675, 0.0), (0.75, -0.75, 0.0), (0.675, -0.675, 0.0), (-0.675, 0.675, 0.0), (0.675, 0.675, 0.0), (-0.65, -0.65, 0.1), (-0.65, 0.65, 0.1), (0.65, 0.65, 0.1), (0.65, -0.65, 0.1), (0.675, 0.675, 0.1), (0.75, 0.75, 2.3), (-0.75, 0.75, 2.3), (-0.675, -0.675, 2.2), (-0.675, 0.675, 2.2), (0.675, -0.675, 2.2), (-0.75, -0.75, 2.3), (-0.675, -0.675, 2.3), (0.75, -0.75, 2.3), (0.675, -0.675, 2.3), (-0.675, 0.675, 2.3), (0.675, 0.675, 2.3), (-0.65, -0.65, 2.2), (-0.65, 0.65, 2.2), (0.65, 0.65, 2.2), (0.65, -0.65, 2.2), (0.675, 0.675, 2.2)], [], [(8, 10, 15, 4), (8, 6, 5, 7), (6, 9, 1, 5), (10, 8, 7, 0), (9, 10, 0, 1), (6, 8, 4, 2), (9, 6, 2, 3), (10, 9, 3, 15), (14, 30, 27, 11), (13, 29, 30, 14), (11, 27, 28, 12), (14, 11, 2, 4), (13, 14, 4, 15), (12, 13, 15, 3), (11, 12, 3, 2), (24, 20, 31, 26), (24, 23, 21, 22), (22, 21, 17, 25), (26, 16, 23, 24), (25, 17, 16, 26), (22, 18, 20, 24), (25, 19, 18, 22), (26, 31, 19, 25), (30, 20, 18, 27), (29, 31, 20, 30), (28, 19, 31, 29), (27, 18, 19, 28), (12, 28, 29, 13)])
me_plane_019.polygons.foreach_set('material_index', [2, 2, 2, 2, 2, 2, 2, 2, 1, 1, 1, 2, 2, 2, 2, 0, 0, 0, 0, 0, 0, 0, 0, 0, 0, 0, 0, 1])
_uv = me_plane_019.uv_layers.new(name='UVMap')
_uv.uv.foreach_set('vector', [0.0, 0.0, 0.0, 0.0, 0.0, 0.0, 0.0, 0.0, 0.0, 0.0, 0.0, 0.0, 0.0, 0.0, 0.0, 0.0, 0.0, 0.0, 0.0, 0.0, 0.0, 0.0, 0.0, 0.0, 0.0, 0.0, 0.0, 0.0, 0.0, 0.0, 0.0, 0.0, 0.0, 0.0, 0.0, 0.0, 0.0, 0.0, 0.0, 0.0, 0.0, 0.0, 0.0, 0.0, 0.0, 0.0, 0.0, 0.0, 0.0, 0.0, 0.0, 0.0, 0.0, 0.0, 0.0, 0.0, 0.0, 0.0, 0.0, 0.0, 0.0, 0.0, 0.0, 0.0, 0.0, 0.0, 0.0, 0.0, 0.0, 0.0, 0.0, 0.0, 0.0, 0.0, 0.0, 0.0, 0.0, 0.0, 0.0, 0.0, 0.0, 0.0, 0.0, 0.0, 0.0, 0.0, 0.0, 0.0, 0.0, 0.0, 0.0, 0.0, 0.0, 0.0, 0.0, 0.0, 0.0, 0.0, 0.0, 0.0, 0.0, 0.0, 0.0, 0.0, 0.0, 0.0, 0.0, 0.0, 0.0, 0.0, 0.0, 0.0, 0.0, 0.0, 0.0, 0.0, 0.0, 0.0, 0.0, 0.0, 0.0, 0.0, 0.0, 0.0, 0.0, 0.0, 0.0, 0.0, 0.0, 0.0, 0.0, 0.0, 0.0, 0.0, 0.0, 0.0, 0.0, 0.0, 0.0, 0.0, 0.0, 0.0, 0.0, 0.0, 0.0, 0.0, 0.0, 0.0, 0.0, 0.0, 0.0, 0.0, 0.0, 0.0, 0.0, 0.0, 0.0, 0.0, 0.0, 0.0, 0.0, 0.0, 0.0, 0.0, 0.0, 0.0, 0.0, 0.0, 0.0, 0.0, 0.0, 0.0, 0.0, 0.0, 0.0, 0.0, 0.0, 0.0, 0.0, 0.0, 0.0, 0.0, 0.0, 0.0, 0.0, 0.0, 0.0, 0.0, 0.0, 0.0, 0.0, 0.0, 0.0, 0.0, 0.0, 0.0, 0.0, 0.0, 0.0, 0.0, 0.0, 0.0, 0.0, 0.0, 0.0, 0.0, 0.0, 0.0, 0.0, 0.0, 0.0, 0.0, 0.0, 0.0, 0.0, 0.0, 0.0, 0.0, 0.0, 0.0, 0.0, 0.0, 0.0, 0.0])
me_plane_019.materials.append(mat_cealing)
me_plane_019.materials.append(mat_walls)
me_plane_019.materials.append(mat_floor)
me_plane_019.update()
me_plane_020 = bpy.data.meshes.new('Plane.020')
me_plane_020.from_pydata([(0.75, 0.75, 0.0), (-0.75, 0.75, 0.0), (-0.75, -0.675, 0.1), (-0.75, 0.675, 0.1), (0.75, -0.675, 0.1), (-0.75, -0.75, 0.0), (-0.75, -0.675, 0.0), (0.75, -0.75, 0.0), (0.75, -0.675, 0.0), (-0.75, 0.675, 0.0), (0.75, 0.675, 0.0), (-0.75, -0.65, 0.1), (-0.75, 0.65, 0.1), (0.75, 0.65, 0.1), (0.75, -0.65, 0.1), (0.75, 0.675, 0.1), (0.75, 0.75, 2.3), (-0.75, 0.75, 2.3), (-0.75, -0.675, 2.2), (-0.75, 0.675, 2.2), (0.75, -0.675, 2.2), (-0.75, -0.75, 2.3), (-0.75, -0.675, 2.3), (0.75, -0.75, 2.3), (0.75, -0.675, 2.3), (-0.75, 0.675, 2.3), (0.75, 0.675, 2.3), (-0.75, -0.65, 2.2), (-0.75, 0.65, 2.2), (0.75, 0.65, 2.2), (0.75, -0.65, 2.2), (0.75, 0.675, 2.2)], [], [(8, 6, 5, 7), (9, 10, 0, 1), (6, 8, 4, 2), (10, 9, 3, 15), (14, 30, 27, 11), (14, 11, 2, 4), (12, 13, 15, 3), (24, 23, 21, 22), (25, 17, 16, 26), (22, 18, 20, 24), (26, 31, 19, 25), (30, 20, 18, 27), (28, 19, 31, 29), (12, 28, 29, 13)])
me_plane_020.polygons.foreach_set('material_index', [2, 2, 2, 2, 1, 2, 2, 0, 0, 0, 0, 0, 0, 1])
_uv = me_plane_020.uv_layers.new(name='UVMap')
_uv.uv.foreach_set('vector', [0.0, 0.0, 0.0, 0.0, 0.0, 0.0, 0.0, 0.0, 0.0, 0.0, 0.0, 0.0, 0.0, 0.0, 0.0, 0.0, 0.0, 0.0, 0.0, 0.0, 0.0, 0.0, 0.0, 0.0, 0.0, 0.0, 0.0, 0.0, 0.0, 0.0, 0.0, 0.0, 0.0, 0.0, 0.0, 0.0, 0.0, 0.0, 0.0, 0.0, 0.0, 0.0, 0.0, 0.0, 0.0, 0.0, 0.0, 0.0, 0.0, 0.0, 0.0, 0.0, 0.0, 0.0, 0.0, 0.0, 0.0, 0.0, 0.0, 0.0, 0.0, 0.0, 0.0, 0.0, 0.0, 0.0, 0.0, 0.0, 0.0, 0.0, 0.0, 0.0, 0.0, 0.0, 0.0, 0.0, 0.0, 0.0, 0.0, 0.0, 0.0, 0.0, 0.0, 0.0, 0.0, 0.0, 0.0, 0.0, 0.0, 0.0, 0.0, 0.0, 0.0, 0.0, 0.0, 0.0, 0.0, 0.0, 0.0, 0.0, 0.0, 0.0, 0.0, 0.0, 0.0, 0.0, 0.0, 0.0, 0.0, 0.0, 0.0, 0.0])
me_plane_020.materials.append(mat_cealing)
me_plane_020.materials.append(mat_walls)
me_plane_020.materials.append(mat_floor)
me_plane_020.update()
me_plane_021 = bpy.data.meshes.new('Plane.021')
me_plane_021.from_pydata([(0.75, 0.75, 0.0), (0.75, -0.675, 0.1), (-0.1, -0.75, 1.863e-09), (0.75, -0.75, 0.0), (0.75, -0.675, 0.0), (0.75, 0.675, 0.0), (7.153e-07, -0.65, 0.1), (0.75, 0.65, 0.1), (0.75, -0.65, 0.1), (0.75, 0.675, 0.1), (0.75, 0.75, 2.3), (0.75, -0.675, 2.2), (0.75, -0.75, 2.3), (0.75, -0.675, 2.3), (0.75, 0.675, 2.3), (7.153e-07, 0.65, 2.2), (0.75, 0.65, 2.2), (0.75, -0.65, 2.2), (0.75, 0.675, 2.2), (0.0, 0.65, 0.1), (-0.025, 0.675, 0.1), (-0.1, 0.75, 1.863e-09), (-0.025, 0.675, 1.863e-09), (-0.025, 0.675, 2.2), (-0.1, 0.75, 2.3), (-0.025, 0.675, 2.3), (-0.025, -0.675, 0.1), (0.0, -0.65, 2.2), (-0.75, -0.75, 2.3), (-0.75, 0.75, 2.3), (-0.025, -0.675, 1.863e-09), (-0.75, 0.75, 1.863e-09), (-0.025, -0.675, 2.2), (-0.025, -0.675, 2.3), (-0.1, -0.75, 2.3), (-0.75, -0.75, 1.863e-09)], [], [(22, 5, 0, 21), (30, 4, 1, 26), (6, 27, 15, 19), (19, 7, 9, 20), (25, 24, 10, 14), (33, 32, 11, 13), (15, 23, 18, 16), (19, 15, 16, 7), (14, 18, 23, 25), (5, 22, 20, 9), (17, 11, 32, 27), (13, 12, 34, 33), (8, 6, 26, 1), (8, 17, 27, 6), (4, 30, 2, 3), (26, 6, 19, 20), (30, 26, 20, 22), (2, 30, 22, 21), (23, 15, 27, 32), (25, 23, 32, 33), (24, 25, 33, 34), (24, 34, 28, 29), (2, 21, 31, 35)])
me_plane_021.polygons.foreach_set('material_index', [2, 2, 1, 2, 0, 0, 0, 1, 0, 2, 0, 0, 2, 1, 2, 2, 2, 2, 0, 0, 0, 0, 2])
_uv = me_plane_021.uv_layers.new(name='UVMap')
_uv.uv.foreach_set('vector', [0.0, 0.0, 0.0, 0.0, 0.0, 0.0, 0.0, 0.0, 0.0, 0.0, 0.0, 0.0, 0.0, 0.0, 0.0, 0.0, 0.0, 0.0, 0.0, 0.0, 0.0, 0.0, 0.0, 0.0, 0.0, 0.0, 0.0, 0.0, 0.0, 0.0, 0.0, 0.0, 0.0, 0.0, 0.0, 0.0, 0.0, 0.0, 0.0, 0.0, 0.0, 0.0, 0.0, 0.0, 0.0, 0.0, 0.0, 0.0, 0.0, 0.0, 0.0, 0.0, 0.0, 0.0, 0.0, 0.0, 0.0, 0.0, 0.0, 0.0, 0.0, 0.0, 0.0, 0.0, 0.0, 0.0, 0.0, 0.0, 0.0, 0.0, 0.0, 0.0, 0.0, 0.0, 0.0, 0.0, 0.0, 0.0, 0.0, 0.0, 0.0, 0.0, 0.0, 0.0, 0.0, 0.0, 0.0, 0.0, 0.0, 0.0, 0.0, 0.0, 0.0, 0.0, 0.0, 0.0, 0.0, 0.0, 0.0, 0.0, 0.0, 0.0, 0.0, 0.0, 0.0, 0.0, 0.0, 0.0, 0.0, 0.0, 0.0, 0.0, 0.0, 0.0, 0.0, 0.0, 0.0, 0.0, 0.0, 0.0, 0.0, 0.0, 0.0, 0.0, 0.0, 0.0, 0.0, 0.0, 0.0, 0.0, 0.0, 0.0, 0.0, 0.0, 0.0, 0.0, 0.0, 0.0, 0.0, 0.0, 0.0, 0.0, 0.0, 0.0, 0.0, 0.0, 0.0, 0.0, 0.0, 0.0, 0.0, 0.0, 0.0, 0.0, 0.0, 0.0, 0.0, 0.0, 0.0, 0.0, 0.0, 0.0, 0.0, 0.0, 0.0, 0.0, 0.0, 0.0, 0.0, 0.0, 0.0, 0.0, 0.0, 0.0, 0.0, 0.0, 0.0, 0.0, 0.0, 0.0, 0.0, 0.0, 0.0, 0.0])
me_plane_021.materials.append(mat_cealing)
me_plane_021.materials.append(mat_walls)
me_plane_021.materials.append(mat_floor)
me_plane_021.update()
me_plane_023 = bpy.data.meshes.new('Plane.023')
me_plane_023.from_pydata([(0.75, 0.75, 0.0), (0.75, -0.675, 0.1), (-0.1, -0.75, 1.863e-09), (0.75, -0.75, 0.0), (0.75, -0.675, 0.0), (0.75, 0.675, 0.0), (7.153e-07, -0.65, 0.1), (0.75, 0.65, 0.1), (0.75, -0.65, 0.1), (0.75, 0.675, 0.1), (0.75, 0.75, 2.3), (0.75, -0.675, 2.2), (0.75, -0.75, 2.3), (0.75, -0.675, 2.3), (0.75, 0.675, 2.3), (7.153e-07, 0.65, 2.2), (0.75, 0.65, 2.2), (0.75, -0.65, 2.2), (0.75, 0.675, 2.2), (0.0, 0.65, 0.1), (-0.025, 0.675, 0.1), (-0.1, 0.75, 1.863e-09), (-0.025, 0.675, 1.863e-09), (-0.025, 0.675, 2.2), (-0.1, 0.75, 2.3), (-0.025, 0.675, 2.3), (-0.025, -0.675, 0.1), (0.0, -0.65, 2.2), (-0.75, -0.75, 2.3), (-0.75, 0.75, 2.3), (-0.025, -0.675, 1.863e-09), (-0.75, 0.75, 1.863e-09), (-0.025, -0.675, 2.2), (-0.025, -0.675, 2.3), (-0.1, -0.75, 2.3), (-0.75, -0.75, 1.863e-09)], [], [(22, 5, 0, 21), (30, 4, 1, 26), (6, 27, 15, 19), (19, 7, 9, 20), (25, 24, 10, 14), (33, 32, 11, 13), (15, 23, 18, 16), (19, 15, 16, 7), (14, 18, 23, 25), (5, 22, 20, 9), (17, 11, 32, 27), (13, 12, 34, 33), (8, 6, 26, 1), (8, 17, 27, 6), (4, 30, 2, 3), (26, 6, 19, 20), (30, 26, 20, 22), (2, 30, 22, 21), (23, 15, 27, 32), (25, 23, 32, 33), (24, 25, 33, 34), (24, 34, 28, 29), (2, 21, 31, 35)])
me_plane_023.polygons.foreach_set('material_index', [2, 2, 1, 2, 0, 0, 0, 1, 0, 2, 0, 0, 2, 1, 2, 2, 2, 2, 0, 0, 0, 0, 2])
_uv = me_plane_023.uv_layers.new(name='UVMap')
_uv.uv.foreach_set('vector', [0.0, 0.0, 0.0, 0.0, 0.0, 0.0, 0.0, 0.0, 0.0, 0.0, 0.0, 0.0, 0.0, 0.0, 0.0, 0.0, 0.0, 0.0, 0.0, 0.0, 0.0, 0.0, 0.0, 0.0, 0.0, 0.0, 0.0, 0.0, 0.0, 0.0, 0.0, 0.0, 0.0, 0.0, 0.0, 0.0, 0.0, 0.0, 0.0, 0.0, 0.0, 0.0, 0.0, 0.0, 0.0, 0.0, 0.0, 0.0, 0.0, 0.0, 0.0, 0.0, 0.0, 0.0, 0.0, 0.0, 0.0, 0.0, 0.0, 0.0, 0.0, 0.0, 0.0, 0.0, 0.0, 0.0, 0.0, 0.0, 0.0, 0.0, 0.0, 0.0, 0.0, 0.0, 0.0, 0.0, 0.0, 0.0, 0.0, 0.0, 0.0, 0.0, 0.0, 0.0, 0.0, 0.0, 0.0, 0.0, 0.0, 0.0, 0.0, 0.0, 0.0, 0.0, 0.0, 0.0, 0.0, 0.0, 0.0, 0.0, 0.0, 0.0, 0.0, 0.0, 0.0, 0.0, 0.0, 0.0, 0.0, 0.0, 0.0, 0.0, 0.0, 0.0, 0.0, 0.0, 0.0, 0.0, 0.0, 0.0, 0.0, 0.0, 0.0, 0.0, 0.0, 0.0, 0.0, 0.0, 0.0, 0.0, 0.0, 0.0, 0.0, 0.0, 0.0, 0.0, 0.0, 0.0, 0.0, 0.0, 0.0, 0.0, 0.0, 0.0, 0.0, 0.0, 0.0, 0.0, 0.0, 0.0, 0.0, 0.0, 0.0, 0.0, 0.0, 0.0, 0.0, 0.0, 0.0, 0.0, 0.0, 0.0, 0.0, 0.0, 0.0, 0.0, 0.0, 0.0, 0.0, 0.0, 0.0, 0.0, 0.0, 0.0, 0.0, 0.0, 0.0, 0.0, 0.0, 0.0, 0.0, 0.0, 0.0, 0.0])
me_plane_023.materials.append(mat_cealing)
me_plane_023.materials.append(mat_walls)
me_plane_023.materials.append(mat_floor)
me_plane_023.update()

# ---- objects
ob_corrido_i_col = bpy.data.objects.new('corrido_I-col', me_plane_002)
ob_corridor_c_col = bpy.data.objects.new('corridor_C-col', me_plane_015)
ob_corridor_h_col = bpy.data.objects.new('corridor_H-col', me_plane_001)
ob_empty_008_noimp = bpy.data.objects.new('Empty.008-noimp', None)
ob_empty_001_noimp = bpy.data.objects.new('Empty.001-noimp', None)
ob_empty_002_noimp = bpy.data.objects.new('Empty.002-noimp', None)
ob_corridor_x_col = bpy.data.objects.new('corridor_X-col', me_plane_005)
ob_corridor_l_col = bpy.data.objects.new('corridor_L-col', me_plane_009)
ob_empty_003_noimp = bpy.data.objects.new('Empty.003-noimp', None)
ob_empty_005_noimp = bpy.data.objects.new('Empty.005-noimp', None)
ob_corridor_t_col = bpy.data.objects.new('corridor_T-col', me_plane_003)
ob_empty_007_noimp = bpy.data.objects.new('Empty.007-noimp', None)
ob_corridor_i_001_noimp = bpy.data.objects.new('corridor_I.001-noimp', me_plane_004)
ob_corridor_i_002_noimp = bpy.data.objects.new('corridor_I.002-noimp', me_plane_012)
ob_maze_stairs_left_col = bpy.data.objects.new('maze_stairs_left-col', me_plane_013)
ob_empty_006_noimp = bpy.data.objects.new('Empty.006-noimp', None)
ob_maze_stairs_right_col = bpy.data.objects.new('maze_stairs_right-col', me_plane_006)
ob_empty = bpy.data.objects.new('Empty', None)
ob_maze_o_col = bpy.data.objects.new('maze_O-col', me_plane_007)
ob_maze_edge_col = bpy.data.objects.new('maze_edge-col', me_plane_008)
ob_maze_corner_col = bpy.data.objects.new('maze_corner-col', me_plane_010)
ob_maze_v_col = bpy.data.objects.new('maze_V-col', me_plane_011)
ob_corridor_to_maze_left_col = bpy.data.objects.new('corridor_to_maze_left-col', me_plane_016)
ob_corridor_to_maze_right_col = bpy.data.objects.new('corridor_to_maze_right-col', me_plane_017)
ob_empty_001 = bpy.data.objects.new('Empty.001', None)
ob_maze_column_col = bpy.data.objects.new('maze_column-col', me_plane_019)
ob_maze_wall_middel_col = bpy.data.objects.new('maze_wall_middel-col', me_plane_020)
ob_maze_wall_end_col = bpy.data.objects.new('maze_wall_end-col', me_plane_021)
ob_maze_wall_end_col_002 = bpy.data.objects.new('maze_wall_end-col.002', me_plane_023)

# ---- transforms, parenting, visibility, modifiers, constraints
ob_corrido_i_col.location = (-0.75, -5.96e-08, 0.0)
ob_corridor_c_col.location = (-4.75, 5.96e-08, 0.0)
ob_corridor_h_col.location = (-2.75, 5.96e-08, 0.0)
ob_empty_008_noimp.location = (-2.0, -0.75, 0.0)
ob_empty_001_noimp.location = (3.576e-07, -0.75, 0.0)
ob_empty_002_noimp.location = (-4.75, 5.96e-08, 0.0)
ob_corridor_x_col.location = (1.75, -5.96e-08, 0.0)
ob_corridor_l_col.location = (-9.75, -2.086e-07, 0.0)
ob_empty_003_noimp.location = (2.5, -0.75, 0.0)
ob_empty_005_noimp.location = (3.5, -0.75, 0.0)
ob_corridor_t_col.location = (-7.275, -5.96e-08, 0.0)
ob_empty_007_noimp.location = (4.25, -2.086e-07, 0.0)
ob_corridor_i_001_noimp.location = (-0.75, 5.0, 2.4)
ob_corridor_i_002_noimp.location = (-0.75, 8.0, 0.0)
ob_maze_stairs_left_col.location = (0.75, 8.0, 0.0)
ob_empty_006_noimp.location = (0.75, 8.0, 0.0)
ob_maze_stairs_right_col.location = (0.75, 16.0, 0.0)
ob_empty.location = (0.75, 16.0, 0.0)
ob_maze_o_col.location = (4.25, -5.96e-08, 0.0)
ob_maze_edge_col.location = (6.75, -5.96e-08, 0.0)
ob_maze_corner_col.location = (9.25, -5.96e-08, 0.0)
ob_maze_v_col.location = (11.75, -5.96e-08, 0.0)
ob_corridor_to_maze_left_col.location = (14.25, 5.96e-08, 0.0)
ob_corridor_to_maze_right_col.location = (16.75, 5.96e-08, 0.0)
ob_empty_001.location = (16.75, 5.96e-08, 0.0)
ob_maze_column_col.location = (24.25, -5.96e-08, 0.0)
ob_maze_wall_middel_col.location = (19.25, -5.96e-08, 0.0)
ob_maze_wall_end_col.location = (21.75, -5.96e-08, 0.0)
ob_maze_wall_end_col_002.location = (26.75, -5.96e-08, 0.0)
ob_maze_wall_end_col_002.rotation_euler = (0.0, -0.0, -1.571)

# ---- collection membership
col_collection.objects.link(ob_corrido_i_col)
col_collection.objects.link(ob_corridor_c_col)
col_collection.objects.link(ob_corridor_h_col)
col_collection.objects.link(ob_empty_008_noimp)
col_collection.objects.link(ob_empty_001_noimp)
col_collection.objects.link(ob_empty_002_noimp)
col_collection.objects.link(ob_corridor_x_col)
col_collection.objects.link(ob_corridor_l_col)
col_collection.objects.link(ob_empty_003_noimp)
col_collection.objects.link(ob_empty_005_noimp)
col_collection.objects.link(ob_corridor_t_col)
col_collection.objects.link(ob_empty_007_noimp)
col_collection.objects.link(ob_corridor_i_001_noimp)
col_collection.objects.link(ob_corridor_i_002_noimp)
col_collection.objects.link(ob_maze_stairs_left_col)
col_collection.objects.link(ob_empty_006_noimp)
col_collection.objects.link(ob_maze_stairs_right_col)
col_collection.objects.link(ob_empty)
col_collection.objects.link(ob_maze_o_col)
col_collection.objects.link(ob_maze_edge_col)
col_collection.objects.link(ob_maze_corner_col)
col_collection.objects.link(ob_maze_v_col)
col_collection.objects.link(ob_corridor_to_maze_left_col)
col_collection.objects.link(ob_corridor_to_maze_right_col)
col_collection.objects.link(ob_empty_001)
col_collection.objects.link(ob_maze_column_col)
col_collection.objects.link(ob_maze_wall_middel_col)
col_collection.objects.link(ob_maze_wall_end_col)
col_collection.objects.link(ob_maze_wall_end_col_002)

# ---- scene / render settings (as saved in the file)
scene.frame_start = 1; scene.frame_end = 250; scene.frame_set(1)
scene.render.engine = 'CYCLES'
bpy.context.view_layer.update()

# ---- added for rendering (the .blend has no active camera and no usable light): camera, sun
cam_auto = bpy.data.cameras.new('AutoCamera')
cam_auto.lens = 50.0
cam_auto.sensor_width = 36.0
cam_auto.clip_end = 1000.0
ob_auto_camera = bpy.data.objects.new('AutoCamera', cam_auto)
scene.collection.objects.link(ob_auto_camera)
ob_auto_camera.location = (48.6844, -38.7212, 34.4975)
ob_auto_camera.rotation_euler = (1.09748, -7.21219e-08, 0.694738)
scene.camera = ob_auto_camera
light_auto_sun = bpy.data.lights.new('AutoSun', 'SUN')
light_auto_sun.energy = 3.0
light_auto_sun.angle = 0.0523599
ob_auto_sun = bpy.data.objects.new('AutoSun', light_auto_sun)
scene.collection.objects.link(ob_auto_sun)
ob_auto_sun.rotation_euler = (0.872665, 0.174533, 0.523599)
bpy.context.view_layer.update()

